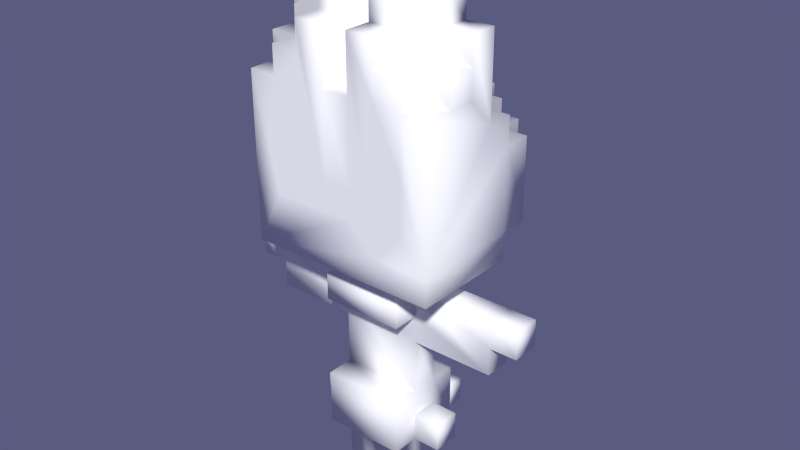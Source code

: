 # Source: bakeneko.blend  (saved by Blender 2.79.0; exported with 4.5.12 LTS)
import bpy
from mathutils import Matrix  # noqa: F401  (used for matrix-valued properties, if any)

bpy.ops.wm.read_factory_settings(use_empty=True)
scene = bpy.context.scene
scene.name = 'Scene'

# ---- collections
col_collection_1 = bpy.data.collections.new('Collection 1'); scene.collection.children.link(col_collection_1)

# ---- materials (node trees are filled in below, after node groups)
mat_palette = bpy.data.materials.new('palette')
mat_palette.alpha_threshold = 0.0
mat_palette.use_transparent_shadow = False
mat_palette.diffuse_color = (1.0, 1.0, 1.0, 1.0)
mat_palette.specular_color = (0.0, 0.0, 0.0)
mat_palette.roughness = 0.5
mat_palette.specular_intensity = 1.0

# ---- material node trees

# ---- world
world_world = bpy.data.worlds.new('World'); scene.world = world_world
world_world.color = (0.1006, 0.104, 0.214)
world_world.use_sun_shadow = False
world_world.sun_shadow_jitter_overblur = 0.0
world_world.cycles.sampling_method = 'NONE'
world_world.cycles.sample_map_resolution = 256

# ---- meshes
me_bakeneko = bpy.data.meshes.new('bakeneko')
me_bakeneko.from_pydata([(-5.5, 8.0, 0.5), (-5.5, 7.0, -0.5), (-4.5, 7.0, -0.5), (-3.5, 10.0, -1.5), (-3.5, 9.0, -1.5), (-3.5, 13.0, -1.5), (-3.5, 15.0, 2.5), (-3.5, 15.0, 1.5), (-3.5, 15.0, 0.5), (-3.5, 16.0, 1.5), (-3.5, 16.0, 0.5), (-2.5, 2.0, -0.5), (-2.5, 2.0, 0.5), (-2.5, 3.0, -0.5), (-2.5, 10.0, -1.5), (-2.5, 9.0, -2.5), (-2.5, 13.0, -3.5), (-2.5, 14.0, -0.5), (-2.5, 15.0, -1.5), (-2.5, 15.0, 2.5), (-1.5, 0.0, -0.5), (-1.5, 2.0, -0.5), (-1.5, 3.0, -0.5), (-1.5, 4.0, 0.5), (-1.5, 4.0, -1.5), (-1.5, 6.0, 0.5), (-1.5, 6.0, -0.5), (-1.5, 8.0, -0.5), (-1.5, 8.0, -1.5), (-1.5, 14.0, -2.5), (-1.5, 13.0, -2.5), (-1.5, 14.0, -1.5), (-1.5, 16.0, 2.5), (-1.5, 17.0, 1.5), (-1.5, 18.0, -0.5), (-0.5, 1.0, -3.5), (-0.5, 2.0, -3.5), (-0.5, 3.0, -1.5), (-0.5, 2.0, -1.5), (-0.5, 8.0, 0.5), (0.5, 15.0, 2.5), (0.5, 17.0, 1.5), (-0.5, 0.0, -0.5), (-0.5, 2.0, -0.5), (-0.5, 19.0, 0.5), (-0.5, 19.0, -0.5), (0.5, 3.0, -1.5), (0.5, 8.0, -0.5), (1.5, 0.0, -0.5), (1.5, 2.0, 0.5), (1.5, 2.0, 1.5), (1.5, 2.0, -1.5), (1.5, 4.0, 1.5), (1.5, 7.0, 1.5), (1.5, 8.0, 1.5), (1.5, 15.0, -2.5), (1.5, 16.0, 1.5), (1.5, 17.0, 0.5), (2.5, 2.0, 0.5), (2.5, 9.0, -1.5), (2.5, 10.0, -1.5), (2.5, 14.0, -0.5), (2.5, 15.0, -0.5), (2.5, 15.0, 2.5), (2.5, 16.0, 1.5), (2.5, 17.0, 1.5), (2.5, 17.0, -0.5), (3.5, 10.0, 2.5), (3.5, 15.0, 0.5), (3.5, 17.0, -0.5), (4.5, 6.0, 0.5), (4.5, 7.0, 0.5), (4.5, 7.0, -0.5), (5.5, 8.0, -0.5), (-2.5, 11.0, 2.5), (-3.5, 9.0, 2.5), (-2.5, 13.0, 2.5), (-1.5, 11.0, 2.5), (-1.5, 13.0, 2.5), (-1.5, 15.0, 2.5), (-0.5, 12.0, 2.5), (-0.5, 17.0, 2.5), (0.5, 11.0, 2.5), (0.5, 12.0, 2.5), (1.5, 10.0, 2.5), (1.5, 11.0, 2.5), (0.5, 17.0, 2.5), (1.5, 13.0, 2.5), (1.5, 15.0, 2.5), (1.5, 17.0, 2.5), (2.5, 11.0, 2.5), (2.5, 13.0, 2.5), (2.5, 16.0, 2.5), (3.5, 9.0, 2.5), (-2.5, 15.0, 1.5), (-2.5, 16.0, 1.5), (-1.5, 16.0, 1.5), (-2.5, 17.0, 1.5), (-1.5, 18.0, 1.5), (-0.5, 18.0, 1.5), (1.5, 17.0, 1.5), (1.5, 18.0, 1.5), (3.5, 15.0, 1.5), (2.5, 15.0, 1.5), (3.5, 16.0, 1.5), (-4.5, 8.0, 0.5), (-2.5, 17.0, 0.5), (-2.5, 3.0, 0.5), (-4.5, 6.0, 0.5), (-2.5, 18.0, 0.5), (-1.5, 18.0, 0.5), (-1.5, 0.0, 0.5), (-0.5, 2.0, 0.5), (-1.5, 19.0, 0.5), (0.5, 9.0, 0.5), (0.5, 19.0, 0.5), (0.5, 18.0, 0.5), (2.5, 3.0, 0.5), (2.5, 16.0, 0.5), (5.5, 7.0, 0.5), (5.5, 8.0, 0.5), (-0.5, 2.0, -2.5), (-0.5, 1.0, -2.5), (-3.5, 17.0, -0.5), (-2.5, 15.0, -0.5), (-2.5, 18.0, -0.5), (-1.5, 19.0, -0.5), (-0.5, 15.0, -0.5), (0.5, 9.0, -0.5), (0.5, 0.0, -0.5), (1.5, 2.0, -0.5), (1.5, 4.0, -0.5), (1.5, 6.0, -0.5), (0.5, 15.0, -0.5), (0.5, 19.0, -0.5), (1.5, 19.0, -0.5), (1.5, 3.0, -0.5), (2.5, 2.0, -0.5), (2.5, 3.0, -0.5), (2.5, 18.0, -0.5), (1.5, 8.0, -0.5), (4.5, 8.0, -0.5), (-2.5, 9.0, -1.5), (-3.5, 14.0, -1.5), (-2.5, 14.0, -1.5), (-1.5, 2.0, -1.5), (1.5, 14.0, -1.5), (2.5, 14.0, -1.5), (2.5, 15.0, -1.5), (3.5, 9.0, -1.5), (2.5, 13.0, -1.5), (-3.5, 10.0, -2.5), (-2.5, 10.0, -2.5), (-2.5, 13.0, -2.5), (-2.5, 14.0, -2.5), (-0.5, 14.0, -2.5), (-0.5, 3.0, -2.5), (0.5, 2.0, -2.5), (0.5, 3.0, -2.5), (1.5, 10.0, -2.5), (1.5, 14.0, -2.5), (2.5, 13.0, -2.5), (2.5, 14.0, -2.5), (-2.5, 10.0, -3.5), (-1.5, 13.0, -3.5), (-0.5, 12.0, -3.5), (-1.5, 14.0, -3.5), (-0.5, 14.0, -3.5), (0.5, 1.0, -3.5), (0.5, 2.0, -3.5), (0.5, 11.0, -3.5), (0.5, 12.0, -3.5), (1.5, 10.0, -3.5), (1.5, 11.0, -3.5), (1.5, 13.0, -3.5), (1.5, 14.0, -3.5), (2.5, 13.0, -3.5), (-0.5, 0.0, 0.5), (1.5, 0.0, 0.5), (0.5, 0.0, 0.5), (0.5, 1.0, -2.5), (-1.5, 2.0, 0.5), (-1.5, 2.0, 1.5), (0.5, 2.0, 0.5), (0.5, 2.0, -0.5), (0.5, 2.0, -1.5), (-4.5, 6.0, -0.5), (1.5, 6.0, 0.5), (4.5, 6.0, -0.5), (-1.5, 6.0, -1.5), (1.5, 6.0, -1.5), (-1.5, 7.0, 0.5), (-1.5, 7.0, 1.5), (1.5, 7.0, 0.5), (-4.5, 7.0, 0.5), (-5.5, 7.0, 0.5), (5.5, 7.0, -0.5), (-0.5, 9.0, 0.5), (-0.5, 9.0, -0.5), (2.5, 9.0, -2.5), (2.5, 10.0, -2.5), (3.5, 10.0, -1.5), (3.5, 10.0, -2.5), (2.5, 10.0, -3.5), (-1.5, 3.0, 0.5), (1.5, 3.0, 0.5), (-1.5, 4.0, 1.5), (1.5, 4.0, 0.5), (-1.5, 4.0, -0.5), (1.5, 4.0, -1.5), (-1.5, 8.0, 1.5), (-1.5, 8.0, 0.5), (0.5, 8.0, 0.5), (1.5, 8.0, 0.5), (-5.5, 8.0, -0.5), (-4.5, 8.0, -0.5), (-0.5, 8.0, -0.5), (4.5, 8.0, 0.5), (1.5, 8.0, -1.5), (-2.5, 13.0, -1.5), (-3.5, 13.0, -2.5), (3.5, 13.0, -1.5), (3.5, 13.0, -2.5), (1.5, 13.0, -2.5), (-3.5, 14.0, -0.5), (3.5, 14.0, -0.5), (3.5, 14.0, -1.5), (3.5, 15.0, 2.5), (-0.5, 15.0, 2.5), (-1.5, 15.0, -1.5), (1.5, 15.0, -1.5), (-1.5, 15.0, -2.5), (-0.5, 15.0, -2.5), (-2.5, 16.0, 2.5), (1.5, 16.0, 2.5), (-2.5, 16.0, 0.5), (3.5, 16.0, 0.5), (-1.5, 17.0, 2.5), (-0.5, 17.0, 1.5), (-1.5, 17.0, 0.5), (2.5, 17.0, 0.5), (-3.5, 17.0, 0.5), (-2.5, 17.0, -0.5), (3.5, 17.0, 0.5), (-0.5, 18.0, 0.5), (0.5, 18.0, 1.5), (1.5, 18.0, 0.5), (2.5, 18.0, 0.5), (1.5, 18.0, -0.5), (1.5, 19.0, 0.5)], [], [(0, 1, 195), (214, 1, 0), (194, 186, 108), (2, 186, 194), (3, 4, 75), (5, 3, 75), (5, 151, 3), (220, 151, 5), (224, 5, 75), (143, 5, 224), (6, 224, 75), (7, 224, 6), (8, 224, 7), (9, 8, 7), (10, 224, 8), (10, 8, 9), (241, 224, 10), (123, 224, 241), (107, 11, 12), (13, 11, 107), (14, 15, 142), (152, 15, 14), (153, 163, 152), (16, 163, 153), (144, 153, 219), (154, 153, 144), (124, 144, 17), (18, 144, 124), (233, 94, 19), (95, 94, 233), (97, 235, 95), (106, 235, 97), (109, 242, 106), (125, 242, 109), (181, 20, 111), (21, 20, 181), (204, 181, 182), (22, 145, 21), (206, 204, 182), (206, 22, 204), (23, 22, 206), (208, 145, 22), (208, 22, 23), (24, 145, 208), (25, 208, 23), (26, 208, 25), (210, 191, 192), (211, 191, 210), (27, 189, 26), (28, 189, 27), (29, 164, 30), (166, 164, 29), (229, 29, 31), (231, 29, 229), (237, 96, 32), (33, 96, 237), (98, 239, 33), (110, 239, 98), (113, 34, 110), (126, 34, 113), (121, 35, 122), (36, 35, 121), (37, 121, 38), (156, 121, 37), (197, 216, 39), (198, 216, 197), (183, 129, 179), (184, 129, 183), (86, 133, 40), (41, 133, 86), (245, 133, 41), (116, 133, 245), (115, 133, 116), (134, 133, 115), (177, 42, 112), (112, 42, 43), (228, 127, 81), (81, 127, 238), (238, 127, 99), (99, 127, 244), (244, 127, 44), (44, 127, 45), (180, 168, 157), (157, 168, 169), (185, 157, 46), (46, 157, 158), (212, 47, 114), (114, 47, 128), (178, 48, 49), (49, 48, 130), (50, 49, 205), (130, 51, 136), (50, 205, 52), (205, 136, 52), (52, 136, 207), (136, 51, 131), (207, 136, 131), (131, 51, 209), (207, 131, 187), (187, 131, 132), (53, 193, 54), (54, 193, 213), (132, 190, 140), (140, 190, 218), (223, 174, 160), (160, 174, 175), (146, 160, 230), (230, 160, 55), (234, 56, 89), (89, 56, 100), (100, 57, 101), (101, 57, 246), (246, 248, 249), (249, 248, 135), (58, 137, 117), (117, 137, 138), (59, 199, 60), (60, 199, 200), (200, 203, 161), (161, 203, 176), (150, 161, 147), (147, 161, 162), (61, 147, 62), (62, 147, 148), (63, 103, 92), (92, 103, 64), (64, 118, 65), (65, 118, 240), (240, 66, 247), (247, 66, 139), (93, 149, 67), (67, 149, 201), (67, 201, 221), (201, 202, 221), (221, 202, 222), (67, 221, 225), (225, 221, 226), (67, 225, 227), (227, 225, 102), (102, 225, 68), (102, 68, 104), (68, 225, 236), (104, 68, 236), (236, 225, 243), (243, 225, 69), (70, 188, 71), (71, 188, 72), (119, 196, 120), (120, 196, 73), (74, 6, 75), (76, 6, 74), (19, 6, 76), (77, 74, 75), (77, 76, 74), (78, 19, 76), (78, 76, 77), (79, 233, 19), (79, 19, 78), (32, 233, 79), (80, 78, 77), (80, 237, 32), (80, 32, 79), (80, 79, 78), (228, 237, 80), (81, 237, 228), (82, 77, 75), (82, 80, 77), (83, 228, 80), (83, 80, 82), (40, 228, 83), (84, 82, 75), (85, 86, 40), (85, 82, 84), (85, 83, 82), (85, 40, 83), (87, 86, 85), (88, 86, 87), (234, 86, 88), (89, 86, 234), (90, 85, 84), (90, 87, 85), (91, 88, 87), (91, 87, 90), (63, 234, 88), (63, 88, 91), (92, 234, 63), (93, 84, 75), (67, 91, 90), (67, 84, 93), (67, 90, 84), (67, 63, 91), (227, 63, 67), (94, 9, 7), (95, 9, 94), (96, 97, 95), (33, 97, 96), (238, 98, 33), (99, 98, 238), (50, 206, 182), (52, 206, 50), (53, 210, 192), (54, 210, 53), (100, 245, 41), (101, 245, 100), (64, 100, 56), (65, 100, 64), (102, 64, 103), (104, 64, 102), (194, 0, 195), (105, 0, 194), (235, 241, 10), (106, 241, 235), (181, 107, 12), (204, 107, 181), (25, 194, 108), (25, 105, 194), (191, 105, 25), (211, 105, 191), (239, 109, 106), (110, 109, 239), (177, 181, 111), (112, 181, 177), (244, 113, 110), (44, 113, 244), (212, 197, 39), (114, 197, 212), (178, 183, 179), (49, 183, 178), (207, 191, 25), (207, 25, 23), (187, 191, 207), (193, 191, 187), (246, 115, 116), (249, 115, 246), (58, 205, 49), (117, 205, 58), (240, 246, 57), (247, 246, 240), (236, 240, 118), (243, 240, 236), (70, 213, 193), (70, 193, 187), (71, 213, 70), (217, 213, 71), (119, 217, 71), (120, 217, 119), (180, 121, 122), (157, 121, 180), (1, 214, 2), (2, 214, 215), (224, 123, 17), (17, 123, 124), (124, 123, 242), (11, 13, 21), (21, 13, 22), (186, 2, 26), (2, 215, 26), (26, 215, 27), (124, 242, 34), (242, 125, 34), (20, 21, 42), (42, 21, 43), (34, 126, 127), (124, 34, 127), (127, 126, 45), (216, 198, 47), (47, 198, 128), (129, 184, 48), (48, 184, 130), (208, 26, 131), (131, 26, 132), (133, 134, 248), (248, 134, 135), (130, 136, 137), (137, 136, 138), (133, 248, 62), (62, 248, 66), (66, 248, 139), (61, 62, 225), (62, 66, 225), (225, 66, 69), (132, 140, 188), (188, 140, 72), (72, 140, 141), (72, 141, 196), (196, 141, 73), (4, 3, 142), (142, 3, 14), (5, 143, 219), (219, 143, 144), (144, 18, 31), (31, 18, 229), (145, 24, 38), (38, 24, 37), (37, 24, 46), (185, 46, 51), (46, 24, 209), (51, 46, 209), (189, 28, 190), (190, 28, 218), (146, 230, 147), (147, 230, 148), (59, 60, 149), (149, 60, 201), (150, 147, 221), (221, 147, 226), (151, 220, 152), (152, 220, 153), (153, 154, 30), (30, 154, 29), (29, 231, 155), (155, 231, 232), (121, 156, 157), (157, 156, 158), (15, 152, 159), (155, 232, 160), (160, 232, 55), (15, 159, 199), (199, 159, 200), (223, 160, 161), (161, 160, 162), (200, 161, 202), (202, 161, 222), (163, 16, 164), (163, 164, 165), (164, 166, 165), (165, 166, 167), (35, 36, 168), (168, 36, 169), (163, 165, 170), (165, 167, 171), (170, 165, 171), (163, 170, 172), (170, 171, 173), (172, 170, 173), (171, 167, 174), (173, 171, 174), (174, 167, 175), (172, 173, 203), (173, 174, 203), (203, 174, 176), (20, 177, 111), (42, 177, 20), (129, 178, 179), (48, 178, 129), (35, 180, 122), (168, 180, 35), (181, 50, 182), (112, 50, 181), (183, 50, 112), (49, 50, 183), (11, 181, 12), (21, 181, 11), (43, 183, 112), (184, 183, 43), (130, 58, 49), (137, 58, 130), (145, 43, 21), (38, 184, 43), (38, 43, 145), (185, 130, 184), (185, 184, 38), (51, 130, 185), (121, 185, 38), (157, 185, 121), (186, 25, 108), (26, 25, 186), (132, 70, 187), (188, 70, 132), (189, 132, 26), (190, 132, 189), (191, 53, 192), (193, 53, 191), (1, 194, 195), (2, 194, 1), (72, 119, 71), (196, 119, 72), (197, 93, 75), (114, 93, 197), (198, 197, 75), (128, 93, 114), (4, 198, 75), (4, 128, 198), (142, 128, 4), (59, 93, 128), (59, 128, 142), (149, 93, 59), (15, 59, 142), (199, 59, 15), (151, 14, 3), (152, 14, 151), (200, 201, 60), (202, 201, 200), (163, 159, 152), (172, 200, 159), (172, 159, 163), (203, 200, 172), (121, 157, 36), (36, 157, 169), (107, 204, 13), (13, 204, 22), (205, 117, 136), (136, 117, 138), (37, 46, 156), (156, 46, 158), (206, 52, 23), (23, 52, 207), (208, 131, 24), (24, 131, 209), (210, 54, 211), (211, 54, 39), (39, 54, 212), (212, 54, 213), (0, 105, 214), (105, 211, 215), (214, 105, 215), (211, 39, 215), (215, 39, 27), (27, 39, 216), (212, 213, 47), (213, 217, 47), (47, 217, 140), (217, 120, 141), (140, 217, 141), (141, 120, 73), (47, 140, 28), (27, 216, 28), (216, 47, 28), (28, 140, 218), (5, 219, 220), (220, 219, 153), (150, 221, 161), (161, 221, 222), (153, 30, 16), (16, 30, 164), (223, 161, 174), (174, 161, 176), (224, 17, 143), (143, 17, 144), (61, 225, 147), (147, 225, 226), (144, 31, 154), (154, 31, 29), (146, 147, 160), (160, 147, 162), (29, 155, 166), (155, 160, 167), (166, 155, 167), (167, 160, 175), (6, 19, 7), (7, 19, 94), (63, 227, 103), (103, 227, 102), (228, 40, 127), (127, 40, 133), (124, 127, 18), (18, 127, 229), (133, 62, 230), (127, 133, 230), (230, 62, 148), (229, 127, 231), (127, 230, 232), (231, 127, 232), (232, 230, 55), (233, 32, 95), (95, 32, 96), (234, 92, 56), (56, 92, 64), (9, 95, 10), (10, 95, 235), (64, 104, 118), (118, 104, 236), (237, 81, 33), (33, 81, 238), (86, 89, 41), (41, 89, 100), (97, 33, 106), (106, 33, 239), (100, 65, 57), (57, 65, 240), (241, 106, 123), (123, 106, 242), (240, 243, 66), (66, 243, 69), (98, 99, 110), (110, 99, 244), (245, 101, 116), (116, 101, 246), (109, 110, 125), (125, 110, 34), (246, 247, 248), (248, 247, 139), (113, 44, 126), (126, 44, 45), (115, 249, 134), (134, 249, 135)])
me_bakeneko.polygons.foreach_set('use_smooth', [True] * 496)
_uv = me_bakeneko.uv_layers.new(name='UVMap')
_uv.uv.foreach_set('vector', [0.06055, 0.5, 0.06055, 0.5, 0.06055, 0.5, 0.06055, 0.5, 0.06055, 0.5, 0.06055, 0.5, 0.3535, 0.5, 0.3535, 0.5, 0.3535, 0.5, 0.3535, 0.5, 0.3535, 0.5, 0.3535, 0.5, 0.01367, 0.5, 0.01367, 0.5, 0.01367, 0.5, 0.01367, 0.5, 0.01367, 0.5, 0.01367, 0.5, 0.01367, 0.5, 0.01367, 0.5, 0.01367, 0.5, 0.01367, 0.5, 0.01367, 0.5, 0.01367, 0.5, 0.01367, 0.5, 0.01367, 0.5, 0.01367, 0.5, 0.01367, 0.5, 0.01367, 0.5, 0.01367, 0.5, 0.01367, 0.5, 0.01367, 0.5, 0.01367, 0.5, 0.01367, 0.5, 0.01367, 0.5, 0.01367, 0.5, 0.01367, 0.5, 0.01367, 0.5, 0.01367, 0.5, 0.02539, 0.5, 0.02539, 0.5, 0.02539, 0.5, 0.01367, 0.5, 0.01367, 0.5, 0.01367, 0.5, 0.02539, 0.5, 0.02539, 0.5, 0.02539, 0.5, 0.01367, 0.5, 0.01367, 0.5, 0.01367, 0.5, 0.01367, 0.5, 0.01367, 0.5, 0.01367, 0.5, 0.3535, 0.5, 0.3535, 0.5, 0.3535, 0.5, 0.3535, 0.5, 0.3535, 0.5, 0.3535, 0.5, 0.01367, 0.5, 0.01367, 0.5, 0.01367, 0.5, 0.01367, 0.5, 0.01367, 0.5, 0.01367, 0.5, 0.01367, 0.5, 0.01367, 0.5, 0.01367, 0.5, 0.01367, 0.5, 0.01367, 0.5, 0.01367, 0.5, 0.01367, 0.5, 0.01367, 0.5, 0.01367, 0.5, 0.01367, 0.5, 0.01367, 0.5, 0.01367, 0.5, 0.01367, 0.5, 0.01367, 0.5, 0.01367, 0.5, 0.01367, 0.5, 0.01367, 0.5, 0.01367, 0.5, 0.02539, 0.5, 0.02539, 0.5, 0.02539, 0.5, 0.02539, 0.5, 0.02539, 0.5, 0.02539, 0.5, 0.02539, 0.5, 0.02539, 0.5, 0.02539, 0.5, 0.02539, 0.5, 0.02539, 0.5, 0.02539, 0.5, 0.01367, 0.5, 0.01367, 0.5, 0.01367, 0.5, 0.01367, 0.5, 0.01367, 0.5, 0.01367, 0.5, 0.01367, 0.5, 0.01367, 0.5, 0.01367, 0.5, 0.01367, 0.5, 0.01367, 0.5, 0.01367, 0.5, 0.3535, 0.5, 0.3535, 0.5, 0.3535, 0.5, 0.3535, 0.5, 0.3535, 0.5, 0.3535, 0.5, 0.3535, 0.5, 0.3535, 0.5, 0.3535, 0.5, 0.3535, 0.5, 0.3535, 0.5, 0.3535, 0.5, 0.3535, 0.5, 0.3535, 0.5, 0.3535, 0.5, 0.3535, 0.5, 0.3535, 0.5, 0.3535, 0.5, 0.3535, 0.5, 0.3535, 0.5, 0.3535, 0.5, 0.3535, 0.5, 0.3535, 0.5, 0.3535, 0.5, 0.3535, 0.5, 0.3535, 0.5, 0.3535, 0.5, 0.3535, 0.5, 0.3535, 0.5, 0.3535, 0.5, 0.3535, 0.5, 0.3535, 0.5, 0.3535, 0.5, 0.3535, 0.5, 0.3535, 0.5, 0.3535, 0.5, 0.3535, 0.5, 0.3535, 0.5, 0.3535, 0.5, 0.3535, 0.5, 0.3535, 0.5, 0.3535, 0.5, 0.01367, 0.5, 0.01367, 0.5, 0.01367, 0.5, 0.01367, 0.5, 0.01367, 0.5, 0.01367, 0.5, 0.01367, 0.5, 0.01367, 0.5, 0.01367, 0.5, 0.01367, 0.5, 0.01367, 0.5, 0.01367, 0.5, 0.01367, 0.5, 0.01367, 0.5, 0.01367, 0.5, 0.01367, 0.5, 0.01367, 0.5, 0.01367, 0.5, 0.01367, 0.5, 0.01367, 0.5, 0.01367, 0.5, 0.01367, 0.5, 0.01367, 0.5, 0.01367, 0.5, 0.01367, 0.5, 0.01367, 0.5, 0.01367, 0.5, 0.01367, 0.5, 0.01367, 0.5, 0.01367, 0.5, 0.0918, 0.5, 0.0918, 0.5, 0.0918, 0.5, 0.0918, 0.5, 0.0918, 0.5, 0.0918, 0.5, 0.0918, 0.5, 0.0918, 0.5, 0.0918, 0.5, 0.0918, 0.5, 0.0918, 0.5, 0.0918, 0.5, 0.01367, 0.5, 0.01367, 0.5, 0.01367, 0.5, 0.01367, 0.5, 0.01367, 0.5, 0.01367, 0.5, 0.01367, 0.5, 0.01367, 0.5, 0.01367, 0.5, 0.01367, 0.5, 0.01367, 0.5, 0.01367, 0.5, 0.06055, 0.5, 0.06055, 0.5, 0.06055, 0.5, 0.06055, 0.5, 0.06055, 0.5, 0.06055, 0.5, 0.06055, 0.5, 0.06055, 0.5, 0.06055, 0.5, 0.06055, 0.5, 0.06055, 0.5, 0.06055, 0.5, 0.06055, 0.5, 0.06055, 0.5, 0.06055, 0.5, 0.06055, 0.5, 0.06055, 0.5, 0.06055, 0.5, 0.01367, 0.5, 0.01367, 0.5, 0.01367, 0.5, 0.01367, 0.5, 0.01367, 0.5, 0.01367, 0.5, 0.01367, 0.5, 0.01367, 0.5, 0.01367, 0.5, 0.01367, 0.5, 0.01367, 0.5, 0.01367, 0.5, 0.01367, 0.5, 0.01367, 0.5, 0.01367, 0.5, 0.01367, 0.5, 0.01367, 0.5, 0.01367, 0.5, 0.01367, 0.5, 0.01367, 0.5, 0.01367, 0.5, 0.01367, 0.5, 0.01367, 0.5, 0.01367, 0.5, 0.0918, 0.5, 0.0918, 0.5, 0.0918, 0.5, 0.0918, 0.5, 0.0918, 0.5, 0.0918, 0.5, 0.0918, 0.5, 0.0918, 0.5, 0.0918, 0.5, 0.0918, 0.5, 0.0918, 0.5, 0.0918, 0.5, 0.01367, 0.5, 0.01367, 0.5, 0.01367, 0.5, 0.01367, 0.5, 0.01367, 0.5, 0.01367, 0.5, 0.01367, 0.5, 0.01367, 0.5, 0.01367, 0.5, 0.01367, 0.5, 0.01367, 0.5, 0.01367, 0.5, 0.3535, 0.5, 0.3535, 0.5, 0.3535, 0.5, 0.3535, 0.5, 0.3535, 0.5, 0.3535, 0.5, 0.3535, 0.5, 0.3535, 0.5, 0.3535, 0.5, 0.3535, 0.5, 0.3535, 0.5, 0.3535, 0.5, 0.3535, 0.5, 0.3535, 0.5, 0.3535, 0.5, 0.3535, 0.5, 0.3535, 0.5, 0.3535, 0.5, 0.3535, 0.5, 0.3535, 0.5, 0.3535, 0.5, 0.3535, 0.5, 0.3535, 0.5, 0.3535, 0.5, 0.3535, 0.5, 0.3535, 0.5, 0.3535, 0.5, 0.3535, 0.5, 0.3535, 0.5, 0.3535, 0.5, 0.3535, 0.5, 0.3535, 0.5, 0.3535, 0.5, 0.3535, 0.5, 0.3535, 0.5, 0.3535, 0.5, 0.3535, 0.5, 0.3535, 0.5, 0.3535, 0.5, 0.3535, 0.5, 0.3535, 0.5, 0.3535, 0.5, 0.06055, 0.5, 0.06055, 0.5, 0.06055, 0.5, 0.06055, 0.5, 0.06055, 0.5, 0.06055, 0.5, 0.06055, 0.5, 0.06055, 0.5, 0.06055, 0.5, 0.06055, 0.5, 0.06055, 0.5, 0.06055, 0.5, 0.06055, 0.5, 0.06055, 0.5, 0.06055, 0.5, 0.06055, 0.5, 0.06055, 0.5, 0.06055, 0.5, 0.06055, 0.5, 0.06055, 0.5, 0.06055, 0.5, 0.06055, 0.5, 0.06055, 0.5, 0.06055, 0.5, 0.06055, 0.5, 0.06055, 0.5, 0.06055, 0.5, 0.06055, 0.5, 0.06055, 0.5, 0.06055, 0.5, 0.3535, 0.5, 0.3535, 0.5, 0.3535, 0.5, 0.3535, 0.5, 0.3535, 0.5, 0.3535, 0.5, 0.01367, 0.5, 0.01367, 0.5, 0.01367, 0.5, 0.01367, 0.5, 0.01367, 0.5, 0.01367, 0.5, 0.06055, 0.5, 0.06055, 0.5, 0.06055, 0.5, 0.06055, 0.5, 0.06055, 0.5, 0.06055, 0.5, 0.06055, 0.5, 0.06055, 0.5, 0.06055, 0.5, 0.06055, 0.5, 0.06055, 0.5, 0.06055, 0.5, 0.06055, 0.5, 0.06055, 0.5, 0.06055, 0.5, 0.06055, 0.5, 0.06055, 0.5, 0.06055, 0.5, 0.02539, 0.5, 0.02539, 0.5, 0.02539, 0.5, 0.02539, 0.5, 0.02539, 0.5, 0.02539, 0.5, 0.02539, 0.5, 0.02539, 0.5, 0.02539, 0.5, 0.02539, 0.5, 0.02539, 0.5, 0.02539, 0.5, 0.06055, 0.5, 0.06055, 0.5, 0.06055, 0.5, 0.06055, 0.5, 0.06055, 0.5, 0.06055, 0.5, 0.01367, 0.5, 0.01367, 0.5, 0.01367, 0.5, 0.01367, 0.5, 0.01367, 0.5, 0.01367, 0.5, 0.06055, 0.5, 0.06055, 0.5, 0.06055, 0.5, 0.06055, 0.5, 0.06055, 0.5, 0.06055, 0.5, 0.06055, 0.5, 0.06055, 0.5, 0.06055, 0.5, 0.06055, 0.5, 0.06055, 0.5, 0.06055, 0.5, 0.06055, 0.5, 0.06055, 0.5, 0.06055, 0.5, 0.06055, 0.5, 0.06055, 0.5, 0.06055, 0.5, 0.06055, 0.5, 0.06055, 0.5, 0.06055, 0.5, 0.06055, 0.5, 0.06055, 0.5, 0.06055, 0.5, 0.02539, 0.5, 0.02539, 0.5, 0.02539, 0.5, 0.06055, 0.5, 0.06055, 0.5, 0.06055, 0.5, 0.02539, 0.5, 0.02539, 0.5, 0.02539, 0.5, 0.06055, 0.5, 0.06055, 0.5, 0.06055, 0.5, 0.06055, 0.5, 0.06055, 0.5, 0.06055, 0.5, 0.3535, 0.5, 0.3535, 0.5, 0.3535, 0.5, 0.3535, 0.5, 0.3535, 0.5, 0.3535, 0.5, 0.06055, 0.5, 0.06055, 0.5, 0.06055, 0.5, 0.06055, 0.5, 0.06055, 0.5, 0.06055, 0.5, 0.01367, 0.5, 0.01367, 0.5, 0.01367, 0.5, 0.01367, 0.5, 0.01367, 0.5, 0.01367, 0.5, 0.01367, 0.5, 0.01367, 0.5, 0.01367, 0.5, 0.01367, 0.5, 0.01367, 0.5, 0.01367, 0.5, 0.9941, 0.5, 0.9941, 0.5, 0.9941, 0.5, 0.01367, 0.5, 0.01367, 0.5, 0.01367, 0.5, 0.9941, 0.5, 0.9941, 0.5, 0.9941, 0.5, 0.02539, 0.5, 0.02539, 0.5, 0.02539, 0.5, 0.01367, 0.5, 0.01367, 0.5, 0.01367, 0.5, 0.02539, 0.5, 0.02539, 0.5, 0.02539, 0.5, 0.01367, 0.5, 0.01367, 0.5, 0.01367, 0.5, 0.01367, 0.5, 0.01367, 0.5, 0.01367, 0.5, 0.01367, 0.5, 0.01367, 0.5, 0.01367, 0.5, 0.01367, 0.5, 0.01367, 0.5, 0.01367, 0.5, 0.01367, 0.5, 0.01367, 0.5, 0.01367, 0.5, 0.01367, 0.5, 0.01367, 0.5, 0.01367, 0.5, 0.01367, 0.5, 0.01367, 0.5, 0.01367, 0.5, 0.01367, 0.5, 0.01367, 0.5, 0.01367, 0.5, 0.06055, 0.5, 0.06055, 0.5, 0.06055, 0.5, 0.01367, 0.5, 0.01367, 0.5, 0.01367, 0.5, 0.06055, 0.5, 0.06055, 0.5, 0.06055, 0.5, 0.01367, 0.5, 0.01367, 0.5, 0.01367, 0.5, 0.06055, 0.5, 0.06055, 0.5, 0.06055, 0.5, 0.01367, 0.5, 0.01367, 0.5, 0.01367, 0.5, 0.06055, 0.5, 0.06055, 0.5, 0.06055, 0.5, 0.06055, 0.5, 0.06055, 0.5, 0.06055, 0.5, 0.06055, 0.5, 0.06055, 0.5, 0.06055, 0.5, 0.06055, 0.5, 0.06055, 0.5, 0.06055, 0.5, 0.06055, 0.5, 0.06055, 0.5, 0.06055, 0.5, 0.06055, 0.5, 0.06055, 0.5, 0.06055, 0.5, 0.06055, 0.5, 0.06055, 0.5, 0.06055, 0.5, 0.9941, 0.5, 0.9941, 0.5, 0.9941, 0.5, 0.06055, 0.5, 0.06055, 0.5, 0.06055, 0.5, 0.9941, 0.5, 0.9941, 0.5, 0.9941, 0.5, 0.02539, 0.5, 0.02539, 0.5, 0.02539, 0.5, 0.06055, 0.5, 0.06055, 0.5, 0.06055, 0.5, 0.02539, 0.5, 0.02539, 0.5, 0.02539, 0.5, 0.01367, 0.5, 0.01367, 0.5, 0.01367, 0.5, 0.06055, 0.5, 0.06055, 0.5, 0.06055, 0.5, 0.01367, 0.5, 0.01367, 0.5, 0.01367, 0.5, 0.06055, 0.5, 0.06055, 0.5, 0.06055, 0.5, 0.06055, 0.5, 0.06055, 0.5, 0.06055, 0.5, 0.06055, 0.5, 0.06055, 0.5, 0.06055, 0.5, 0.02539, 0.5, 0.02539, 0.5, 0.02539, 0.5, 0.02539, 0.5, 0.02539, 0.5, 0.02539, 0.5, 0.02539, 0.5, 0.02539, 0.5, 0.02539, 0.5, 0.02539, 0.5, 0.02539, 0.5, 0.02539, 0.5, 0.01367, 0.5, 0.01367, 0.5, 0.01367, 0.5, 0.01367, 0.5, 0.01367, 0.5, 0.01367, 0.5, 0.3535, 0.5, 0.3535, 0.5, 0.3535, 0.5, 0.3535, 0.5, 0.3535, 0.5, 0.3535, 0.5, 0.3535, 0.5, 0.3535, 0.5, 0.3535, 0.5, 0.3535, 0.5, 0.3535, 0.5, 0.3535, 0.5, 0.06055, 0.5, 0.06055, 0.5, 0.06055, 0.5, 0.06055, 0.5, 0.06055, 0.5, 0.06055, 0.5, 0.02539, 0.5, 0.02539, 0.5, 0.02539, 0.5, 0.02539, 0.5, 0.02539, 0.5, 0.02539, 0.5, 0.02539, 0.5, 0.02539, 0.5, 0.02539, 0.5, 0.02539, 0.5, 0.02539, 0.5, 0.02539, 0.5, 0.06055, 0.5, 0.06055, 0.5, 0.06055, 0.5, 0.06055, 0.5, 0.06055, 0.5, 0.06055, 0.5, 0.01367, 0.5, 0.01367, 0.5, 0.01367, 0.5, 0.01367, 0.5, 0.01367, 0.5, 0.01367, 0.5, 0.3535, 0.5, 0.3535, 0.5, 0.3535, 0.5, 0.3535, 0.5, 0.3535, 0.5, 0.3535, 0.5, 0.3535, 0.5, 0.3535, 0.5, 0.3535, 0.5, 0.3535, 0.5, 0.3535, 0.5, 0.3535, 0.5, 0.3535, 0.5, 0.3535, 0.5, 0.3535, 0.5, 0.3535, 0.5, 0.3535, 0.5, 0.3535, 0.5, 0.01367, 0.5, 0.01367, 0.5, 0.01367, 0.5, 0.01367, 0.5, 0.01367, 0.5, 0.01367, 0.5, 0.01367, 0.5, 0.01367, 0.5, 0.01367, 0.5, 0.01367, 0.5, 0.01367, 0.5, 0.01367, 0.5, 0.01367, 0.5, 0.01367, 0.5, 0.01367, 0.5, 0.01367, 0.5, 0.01367, 0.5, 0.01367, 0.5, 0.01367, 0.5, 0.01367, 0.5, 0.01367, 0.5, 0.01367, 0.5, 0.01367, 0.5, 0.01367, 0.5, 0.01367, 0.5, 0.01367, 0.5, 0.01367, 0.5, 0.01367, 0.5, 0.01367, 0.5, 0.01367, 0.5, 0.3535, 0.5, 0.3535, 0.5, 0.3535, 0.5, 0.3535, 0.5, 0.3535, 0.5, 0.3535, 0.5, 0.3535, 0.5, 0.3535, 0.5, 0.3535, 0.5, 0.3535, 0.5, 0.3535, 0.5, 0.3535, 0.5, 0.06055, 0.5, 0.06055, 0.5, 0.06055, 0.5, 0.06055, 0.5, 0.06055, 0.5, 0.06055, 0.5, 0.3535, 0.5, 0.3535, 0.5, 0.3535, 0.5, 0.3535, 0.5, 0.3535, 0.5, 0.3535, 0.5, 0.06055, 0.5, 0.06055, 0.5, 0.06055, 0.5, 0.06055, 0.5, 0.06055, 0.5, 0.06055, 0.5, 0.06055, 0.5, 0.06055, 0.5, 0.06055, 0.5, 0.06055, 0.5, 0.06055, 0.5, 0.06055, 0.5, 0.3535, 0.5, 0.3535, 0.5, 0.3535, 0.5, 0.3535, 0.5, 0.3535, 0.5, 0.3535, 0.5, 0.3535, 0.5, 0.3535, 0.5, 0.3535, 0.5, 0.3535, 0.5, 0.3535, 0.5, 0.3535, 0.5, 0.06055, 0.5, 0.06055, 0.5, 0.06055, 0.5, 0.06055, 0.5, 0.06055, 0.5, 0.06055, 0.5, 0.0918, 0.5, 0.0918, 0.5, 0.0918, 0.5, 0.0918, 0.5, 0.0918, 0.5, 0.0918, 0.5, 0.06055, 0.5, 0.06055, 0.5, 0.06055, 0.5, 0.06055, 0.5, 0.06055, 0.5, 0.06055, 0.5, 0.01367, 0.5, 0.01367, 0.5, 0.01367, 0.5, 0.01367, 0.5, 0.01367, 0.5, 0.01367, 0.5, 0.01367, 0.5, 0.01367, 0.5, 0.01367, 0.5, 0.3535, 0.5, 0.3535, 0.5, 0.3535, 0.5, 0.3535, 0.5, 0.3535, 0.5, 0.3535, 0.5, 0.3535, 0.5, 0.3535, 0.5, 0.3535, 0.5, 0.3535, 0.5, 0.3535, 0.5, 0.3535, 0.5, 0.3535, 0.5, 0.3535, 0.5, 0.3535, 0.5, 0.01367, 0.5, 0.01367, 0.5, 0.01367, 0.5, 0.01367, 0.5, 0.01367, 0.5, 0.01367, 0.5, 0.01367, 0.5, 0.01367, 0.5, 0.01367, 0.5, 0.01367, 0.5, 0.01367, 0.5, 0.01367, 0.5, 0.01367, 0.5, 0.01367, 0.5, 0.01367, 0.5, 0.01367, 0.5, 0.01367, 0.5, 0.01367, 0.5, 0.01367, 0.5, 0.01367, 0.5, 0.01367, 0.5, 0.01367, 0.5, 0.01367, 0.5, 0.01367, 0.5, 0.01367, 0.5, 0.01367, 0.5, 0.01367, 0.5, 0.01367, 0.5, 0.01367, 0.5, 0.01367, 0.5, 0.01367, 0.5, 0.01367, 0.5, 0.01367, 0.5, 0.3535, 0.5, 0.3535, 0.5, 0.3535, 0.5, 0.3535, 0.5, 0.3535, 0.5, 0.3535, 0.5, 0.06055, 0.5, 0.06055, 0.5, 0.06055, 0.5, 0.06055, 0.5, 0.06055, 0.5, 0.06055, 0.5, 0.3535, 0.5, 0.3535, 0.5, 0.3535, 0.5, 0.3535, 0.5, 0.3535, 0.5, 0.3535, 0.5, 0.06055, 0.5, 0.06055, 0.5, 0.06055, 0.5, 0.06055, 0.5, 0.06055, 0.5, 0.06055, 0.5, 0.06055, 0.5, 0.06055, 0.5, 0.06055, 0.5, 0.06055, 0.5, 0.06055, 0.5, 0.06055, 0.5, 0.06055, 0.5, 0.06055, 0.5, 0.06055, 0.5, 0.06055, 0.5, 0.06055, 0.5, 0.06055, 0.5, 0.3535, 0.5, 0.3535, 0.5, 0.3535, 0.5, 0.3535, 0.5, 0.3535, 0.5, 0.3535, 0.5, 0.3535, 0.5, 0.3535, 0.5, 0.3535, 0.5, 0.06055, 0.5, 0.06055, 0.5, 0.06055, 0.5, 0.06055, 0.5, 0.06055, 0.5, 0.06055, 0.5, 0.01367, 0.5, 0.01367, 0.5, 0.01367, 0.5, 0.01367, 0.5, 0.01367, 0.5, 0.01367, 0.5, 0.01367, 0.5, 0.01367, 0.5, 0.01367, 0.5, 0.01367, 0.5, 0.01367, 0.5, 0.01367, 0.5, 0.01367, 0.5, 0.01367, 0.5, 0.01367, 0.5, 0.01367, 0.5, 0.01367, 0.5, 0.01367, 0.5, 0.3535, 0.5, 0.3535, 0.5, 0.3535, 0.5, 0.3535, 0.5, 0.3535, 0.5, 0.3535, 0.5, 0.3535, 0.5, 0.3535, 0.5, 0.3535, 0.5, 0.3535, 0.5, 0.3535, 0.5, 0.3535, 0.5, 0.3535, 0.5, 0.3535, 0.5, 0.3535, 0.5, 0.3535, 0.5, 0.3535, 0.5, 0.3535, 0.5, 0.3535, 0.5, 0.3535, 0.5, 0.3535, 0.5, 0.3535, 0.5, 0.3535, 0.5, 0.3535, 0.5, 0.06055, 0.5, 0.06055, 0.5, 0.06055, 0.5, 0.06055, 0.5, 0.06055, 0.5, 0.06055, 0.5, 0.01367, 0.5, 0.01367, 0.5, 0.01367, 0.5, 0.01367, 0.5, 0.01367, 0.5, 0.01367, 0.5, 0.06055, 0.5, 0.06055, 0.5, 0.06055, 0.5, 0.06055, 0.5, 0.06055, 0.5, 0.06055, 0.5, 0.01367, 0.5, 0.01367, 0.5, 0.01367, 0.5, 0.01367, 0.5, 0.01367, 0.5, 0.01367, 0.5, 0.01367, 0.5, 0.01367, 0.5, 0.01367, 0.5, 0.01367, 0.5, 0.01367, 0.5, 0.01367, 0.5, 0.01367, 0.5, 0.01367, 0.5, 0.01367, 0.5, 0.01367, 0.5, 0.01367, 0.5, 0.01367, 0.5, 0.0918, 0.5, 0.0918, 0.5, 0.0918, 0.5, 0.0918, 0.5, 0.0918, 0.5, 0.0918, 0.5, 0.01367, 0.5, 0.01367, 0.5, 0.01367, 0.5, 0.06055, 0.5, 0.06055, 0.5, 0.06055, 0.5, 0.06055, 0.5, 0.06055, 0.5, 0.06055, 0.5, 0.01367, 0.5, 0.01367, 0.5, 0.01367, 0.5, 0.01367, 0.5, 0.01367, 0.5, 0.01367, 0.5, 0.06055, 0.5, 0.06055, 0.5, 0.06055, 0.5, 0.06055, 0.5, 0.06055, 0.5, 0.06055, 0.5, 0.06055, 0.5, 0.06055, 0.5, 0.06055, 0.5, 0.06055, 0.5, 0.06055, 0.5, 0.06055, 0.5, 0.01367, 0.5, 0.01367, 0.5, 0.01367, 0.5, 0.01367, 0.5, 0.01367, 0.5, 0.01367, 0.5, 0.01367, 0.5, 0.01367, 0.5, 0.01367, 0.5, 0.01367, 0.5, 0.01367, 0.5, 0.01367, 0.5, 0.0918, 0.5, 0.0918, 0.5, 0.0918, 0.5, 0.0918, 0.5, 0.0918, 0.5, 0.0918, 0.5, 0.01367, 0.5, 0.01367, 0.5, 0.01367, 0.5, 0.06055, 0.5, 0.06055, 0.5, 0.06055, 0.5, 0.01367, 0.5, 0.01367, 0.5, 0.01367, 0.5, 0.01367, 0.5, 0.01367, 0.5, 0.01367, 0.5, 0.06055, 0.5, 0.06055, 0.5, 0.06055, 0.5, 0.01367, 0.5, 0.01367, 0.5, 0.01367, 0.5, 0.06055, 0.5, 0.06055, 0.5, 0.06055, 0.5, 0.06055, 0.5, 0.06055, 0.5, 0.06055, 0.5, 0.06055, 0.5, 0.06055, 0.5, 0.06055, 0.5, 0.06055, 0.5, 0.06055, 0.5, 0.06055, 0.5, 0.06055, 0.5, 0.06055, 0.5, 0.06055, 0.5, 0.06055, 0.5, 0.06055, 0.5, 0.06055, 0.5, 0.01367, 0.5, 0.01367, 0.5, 0.01367, 0.5, 0.01367, 0.5, 0.01367, 0.5, 0.01367, 0.5, 0.01367, 0.5, 0.01367, 0.5, 0.01367, 0.5, 0.01367, 0.5, 0.01367, 0.5, 0.01367, 0.5, 0.0918, 0.5, 0.0918, 0.5, 0.0918, 0.5, 0.0918, 0.5, 0.0918, 0.5, 0.0918, 0.5, 0.3535, 0.5, 0.3535, 0.5, 0.3535, 0.5, 0.3535, 0.5, 0.3535, 0.5, 0.3535, 0.5, 0.3535, 0.5, 0.3535, 0.5, 0.3535, 0.5, 0.3535, 0.5, 0.3535, 0.5, 0.3535, 0.5, 0.3535, 0.5, 0.3535, 0.5, 0.3535, 0.5, 0.3535, 0.5, 0.3535, 0.5, 0.3535, 0.5, 0.3535, 0.5, 0.3535, 0.5, 0.3535, 0.5, 0.3535, 0.5, 0.3535, 0.5, 0.3535, 0.5, 0.3535, 0.5, 0.3535, 0.5, 0.3535, 0.5, 0.3535, 0.5, 0.3535, 0.5, 0.3535, 0.5, 0.3535, 0.5, 0.3535, 0.5, 0.3535, 0.5, 0.0918, 0.5, 0.0918, 0.5, 0.0918, 0.5, 0.3535, 0.5, 0.3535, 0.5, 0.3535, 0.5, 0.3535, 0.5, 0.3535, 0.5, 0.3535, 0.5, 0.0918, 0.5, 0.0918, 0.5, 0.0918, 0.5, 0.3535, 0.5, 0.3535, 0.5, 0.3535, 0.5, 0.0918, 0.5, 0.0918, 0.5, 0.0918, 0.5, 0.0918, 0.5, 0.0918, 0.5, 0.0918, 0.5, 0.3535, 0.5, 0.3535, 0.5, 0.3535, 0.5, 0.3535, 0.5, 0.3535, 0.5, 0.3535, 0.5, 0.3535, 0.5, 0.3535, 0.5, 0.3535, 0.5, 0.3535, 0.5, 0.3535, 0.5, 0.3535, 0.5, 0.3535, 0.5, 0.3535, 0.5, 0.3535, 0.5, 0.3535, 0.5, 0.3535, 0.5, 0.3535, 0.5, 0.3535, 0.5, 0.3535, 0.5, 0.3535, 0.5, 0.3535, 0.5, 0.3535, 0.5, 0.3535, 0.5, 0.06055, 0.5, 0.06055, 0.5, 0.06055, 0.5, 0.06055, 0.5, 0.06055, 0.5, 0.06055, 0.5, 0.06055, 0.5, 0.06055, 0.5, 0.06055, 0.5, 0.06055, 0.5, 0.06055, 0.5, 0.06055, 0.5, 0.01367, 0.5, 0.01367, 0.5, 0.01367, 0.5, 0.01367, 0.5, 0.01367, 0.5, 0.01367, 0.5, 0.01367, 0.5, 0.01367, 0.5, 0.01367, 0.5, 0.01367, 0.5, 0.01367, 0.5, 0.01367, 0.5, 0.01367, 0.5, 0.01367, 0.5, 0.01367, 0.5, 0.01367, 0.5, 0.01367, 0.5, 0.01367, 0.5, 0.01367, 0.5, 0.01367, 0.5, 0.01367, 0.5, 0.01367, 0.5, 0.01367, 0.5, 0.01367, 0.5, 0.01367, 0.5, 0.01367, 0.5, 0.01367, 0.5, 0.01367, 0.5, 0.01367, 0.5, 0.01367, 0.5, 0.01367, 0.5, 0.01367, 0.5, 0.01367, 0.5, 0.01367, 0.5, 0.01367, 0.5, 0.01367, 0.5, 0.01367, 0.5, 0.01367, 0.5, 0.01367, 0.5, 0.01367, 0.5, 0.01367, 0.5, 0.01367, 0.5, 0.06055, 0.5, 0.06055, 0.5, 0.06055, 0.5, 0.06055, 0.5, 0.06055, 0.5, 0.06055, 0.5, 0.01367, 0.5, 0.01367, 0.5, 0.01367, 0.5, 0.06055, 0.5, 0.06055, 0.5, 0.06055, 0.5, 0.01367, 0.5, 0.01367, 0.5, 0.01367, 0.5, 0.06055, 0.5, 0.06055, 0.5, 0.06055, 0.5, 0.0918, 0.5, 0.0918, 0.5, 0.0918, 0.5, 0.0918, 0.5, 0.0918, 0.5, 0.0918, 0.5, 0.3535, 0.5, 0.3535, 0.5, 0.3535, 0.5, 0.3535, 0.5, 0.3535, 0.5, 0.3535, 0.5, 0.3535, 0.5, 0.3535, 0.5, 0.3535, 0.5, 0.3535, 0.5, 0.3535, 0.5, 0.3535, 0.5, 0.0918, 0.5, 0.0918, 0.5, 0.0918, 0.5, 0.0918, 0.5, 0.0918, 0.5, 0.0918, 0.5, 0.3535, 0.5, 0.3535, 0.5, 0.3535, 0.5, 0.3535, 0.5, 0.3535, 0.5, 0.3535, 0.5, 0.3535, 0.5, 0.3535, 0.5, 0.3535, 0.5, 0.3535, 0.5, 0.3535, 0.5, 0.3535, 0.5, 0.3535, 0.5, 0.3535, 0.5, 0.3535, 0.5, 0.3535, 0.5, 0.3535, 0.5, 0.3535, 0.5, 0.3535, 0.5, 0.3535, 0.5, 0.3535, 0.5, 0.3535, 0.5, 0.3535, 0.5, 0.3535, 0.5, 0.06055, 0.5, 0.06055, 0.5, 0.06055, 0.5, 0.3535, 0.5, 0.3535, 0.5, 0.3535, 0.5, 0.06055, 0.5, 0.06055, 0.5, 0.06055, 0.5, 0.3535, 0.5, 0.3535, 0.5, 0.3535, 0.5, 0.3535, 0.5, 0.3535, 0.5, 0.3535, 0.5, 0.3535, 0.5, 0.3535, 0.5, 0.3535, 0.5, 0.3535, 0.5, 0.3535, 0.5, 0.3535, 0.5, 0.3535, 0.5, 0.3535, 0.5, 0.3535, 0.5, 0.3535, 0.5, 0.3535, 0.5, 0.3535, 0.5, 0.06055, 0.5, 0.06055, 0.5, 0.06055, 0.5, 0.3535, 0.5, 0.3535, 0.5, 0.3535, 0.5, 0.06055, 0.5, 0.06055, 0.5, 0.06055, 0.5, 0.3535, 0.5, 0.3535, 0.5, 0.3535, 0.5, 0.3535, 0.5, 0.3535, 0.5, 0.3535, 0.5, 0.3535, 0.5, 0.3535, 0.5, 0.3535, 0.5, 0.3535, 0.5, 0.3535, 0.5, 0.3535, 0.5, 0.01367, 0.5, 0.01367, 0.5, 0.01367, 0.5, 0.01367, 0.5, 0.01367, 0.5, 0.01367, 0.5, 0.06055, 0.5, 0.06055, 0.5, 0.06055, 0.5, 0.06055, 0.5, 0.06055, 0.5, 0.06055, 0.5, 0.01367, 0.5, 0.01367, 0.5, 0.01367, 0.5, 0.01367, 0.5, 0.01367, 0.5, 0.01367, 0.5, 0.06055, 0.5, 0.06055, 0.5, 0.06055, 0.5, 0.06055, 0.5, 0.06055, 0.5, 0.06055, 0.5, 0.01367, 0.5, 0.01367, 0.5, 0.01367, 0.5, 0.01367, 0.5, 0.01367, 0.5, 0.01367, 0.5, 0.06055, 0.5, 0.06055, 0.5, 0.06055, 0.5, 0.06055, 0.5, 0.06055, 0.5, 0.06055, 0.5, 0.01367, 0.5, 0.01367, 0.5, 0.01367, 0.5, 0.01367, 0.5, 0.01367, 0.5, 0.01367, 0.5, 0.06055, 0.5, 0.06055, 0.5, 0.06055, 0.5, 0.06055, 0.5, 0.06055, 0.5, 0.06055, 0.5, 0.01367, 0.5, 0.01367, 0.5, 0.01367, 0.5, 0.06055, 0.5, 0.06055, 0.5, 0.06055, 0.5, 0.01367, 0.5, 0.01367, 0.5, 0.01367, 0.5, 0.06055, 0.5, 0.06055, 0.5, 0.06055, 0.5, 0.01367, 0.5, 0.01367, 0.5, 0.01367, 0.5, 0.01367, 0.5, 0.01367, 0.5, 0.01367, 0.5, 0.06055, 0.5, 0.06055, 0.5, 0.06055, 0.5, 0.06055, 0.5, 0.06055, 0.5, 0.06055, 0.5, 0.06055, 0.5, 0.06055, 0.5, 0.06055, 0.5, 0.06055, 0.5, 0.06055, 0.5, 0.06055, 0.5, 0.01367, 0.5, 0.01367, 0.5, 0.01367, 0.5, 0.01367, 0.5, 0.01367, 0.5, 0.01367, 0.5, 0.06055, 0.5, 0.06055, 0.5, 0.06055, 0.5, 0.06055, 0.5, 0.06055, 0.5, 0.06055, 0.5, 0.06055, 0.5, 0.06055, 0.5, 0.06055, 0.5, 0.01367, 0.5, 0.01367, 0.5, 0.01367, 0.5, 0.06055, 0.5, 0.06055, 0.5, 0.06055, 0.5, 0.01367, 0.5, 0.01367, 0.5, 0.01367, 0.5, 0.06055, 0.5, 0.06055, 0.5, 0.06055, 0.5, 0.02539, 0.5, 0.02539, 0.5, 0.02539, 0.5, 0.02539, 0.5, 0.02539, 0.5, 0.02539, 0.5, 0.02539, 0.5, 0.02539, 0.5, 0.02539, 0.5, 0.02539, 0.5, 0.02539, 0.5, 0.02539, 0.5, 0.02539, 0.5, 0.02539, 0.5, 0.02539, 0.5, 0.02539, 0.5, 0.02539, 0.5, 0.02539, 0.5, 0.02539, 0.5, 0.02539, 0.5, 0.02539, 0.5, 0.02539, 0.5, 0.02539, 0.5, 0.02539, 0.5, 0.01367, 0.5, 0.01367, 0.5, 0.01367, 0.5, 0.01367, 0.5, 0.01367, 0.5, 0.01367, 0.5, 0.06055, 0.5, 0.06055, 0.5, 0.06055, 0.5, 0.06055, 0.5, 0.06055, 0.5, 0.06055, 0.5, 0.02539, 0.5, 0.02539, 0.5, 0.02539, 0.5, 0.02539, 0.5, 0.02539, 0.5, 0.02539, 0.5, 0.02539, 0.5, 0.02539, 0.5, 0.02539, 0.5, 0.02539, 0.5, 0.02539, 0.5, 0.02539, 0.5, 0.01367, 0.5, 0.01367, 0.5, 0.01367, 0.5, 0.01367, 0.5, 0.01367, 0.5, 0.01367, 0.5, 0.06055, 0.5, 0.06055, 0.5, 0.06055, 0.5, 0.06055, 0.5, 0.06055, 0.5, 0.06055, 0.5, 0.01367, 0.5, 0.01367, 0.5, 0.01367, 0.5, 0.01367, 0.5, 0.01367, 0.5, 0.01367, 0.5, 0.06055, 0.5, 0.06055, 0.5, 0.06055, 0.5, 0.06055, 0.5, 0.06055, 0.5, 0.06055, 0.5, 0.01367, 0.5, 0.01367, 0.5, 0.01367, 0.5, 0.01367, 0.5, 0.01367, 0.5, 0.01367, 0.5, 0.06055, 0.5, 0.06055, 0.5, 0.06055, 0.5, 0.06055, 0.5, 0.06055, 0.5, 0.06055, 0.5, 0.01367, 0.5, 0.01367, 0.5, 0.01367, 0.5, 0.01367, 0.5, 0.01367, 0.5, 0.01367, 0.5, 0.06055, 0.5, 0.06055, 0.5, 0.06055, 0.5, 0.06055, 0.5, 0.06055, 0.5, 0.06055, 0.5])
me_bakeneko.materials.append(mat_palette)
me_bakeneko.use_remesh_preserve_volume = False
me_bakeneko.use_remesh_preserve_attributes = False
me_bakeneko.use_mirror_vertex_groups = False
me_bakeneko.update()
me_bakeneko.normals_split_custom_set([tuple(v) for v in zip(*[iter([-0.5774, 0.5773, 0.5774, -0.5774, -0.5774, -0.5773, -0.5774, -0.5774, 0.5774, -0.5773, 0.5774, -0.5774, -0.5774, -0.5774, -0.5773, -0.5774, 0.5773, 0.5774, -0.3015, -0.3015, 0.9045, -0.5774, -0.5773, -0.5773, -0.5774, -0.5774, 0.5774, -0.3015, -0.3015, -0.9045, -0.5774, -0.5773, -0.5773, -0.3015, -0.3015, 0.9045, -0.9045, -0.3015, -0.3015, -0.5774, -0.5773, -0.5774, -0.5774, -0.5774, 0.5773, -0.9045, 0.3015, -0.3015, -0.9045, -0.3015, -0.3015, -0.5774, -0.5774, 0.5773, -0.9045, 0.3015, -0.3015, -0.5773, -0.5774, -0.5773, -0.9045, -0.3015, -0.3015, -0.5773, 0.5774, -0.5773, -0.5773, -0.5774, -0.5773, -0.9045, 0.3015, -0.3015, -0.9045, 0.3015, -0.3015, -0.9045, 0.3015, -0.3015, -0.5774, -0.5774, 0.5773, -0.5773, 0.5774, -0.5774, -0.9045, 0.3015, -0.3015, -0.9045, 0.3015, -0.3015, -0.5773, 0.5774, 0.5773, -0.9045, 0.3015, -0.3015, -0.5774, -0.5774, 0.5773, -0.9045, 0.3015, 0.3015, -0.9045, 0.3015, -0.3015, -0.5773, 0.5774, 0.5773, -1.0, 0.0, 0.0, -0.9045, 0.3015, -0.3015, -0.9045, 0.3015, 0.3015, -0.5774, 0.5773, 0.5774, -1.0, 0.0, 0.0, -0.9045, 0.3015, 0.3015, -0.9045, 0.3015, 0.3015, -0.9045, 0.3015, -0.3015, -1.0, 0.0, 0.0, -0.9045, 0.3015, 0.3015, -1.0, 0.0, 0.0, -0.5774, 0.5773, 0.5774, -0.5773, 0.5773, 0.5774, -0.9045, 0.3015, -0.3015, -0.9045, 0.3015, 0.3015, -0.5774, 0.5774, -0.5773, -0.9045, 0.3015, -0.3015, -0.5773, 0.5773, 0.5774, -0.5774, 0.5773, 0.5774, -0.5774, -0.5774, -0.5773, -0.5774, -0.5774, 0.5774, -0.5773, 0.5774, -0.5774, -0.5774, -0.5774, -0.5773, -0.5774, 0.5773, 0.5774, -0.5774, -0.5774, -0.5773, -0.5774, -0.5773, -0.5773, -0.3015, -0.9045, -0.3015, -0.5774, -0.5774, -0.5773, -0.5774, -0.5773, -0.5773, -0.5774, -0.5774, -0.5773, -0.5774, 0.5773, -0.5773, -0.5774, -0.5774, -0.5773, -0.5774, -0.5774, -0.5773, -0.5773, 0.5774, -0.5773, -0.5774, -0.5774, -0.5773, -0.5774, 0.5773, -0.5773, -0.5774, 0.5773, -0.5773, -0.5774, 0.5773, -0.5773, -0.5773, 0.5774, -0.5774, -0.5773, 0.5774, -0.5774, -0.5774, 0.5773, -0.5773, -0.5774, 0.5773, -0.5773, -0.3015, 0.3015, -0.9045, -0.5774, 0.5773, -0.5773, -0.5773, 0.5774, -0.5773, -0.5773, 0.5773, -0.5774, -0.5774, 0.5773, -0.5773, -0.3015, 0.3015, -0.9045, -0.5774, 0.5773, 0.5774, -0.5774, 0.5773, 0.5774, -0.3015, 0.3015, 0.9045, -0.5773, 0.5774, 0.5773, -0.5774, 0.5773, 0.5774, -0.5774, 0.5773, 0.5774, -0.5774, 0.5773, 0.5774, -0.5774, 0.5773, 0.5774, -0.5773, 0.5774, 0.5773, -0.5773, 0.5774, 0.5773, -0.5774, 0.5773, 0.5774, -0.5774, 0.5773, 0.5774, -0.5774, 0.5773, 0.5774, -0.3015, 0.3015, -0.9045, -0.5773, 0.5774, 0.5773, -0.5773, 0.5774, -0.5773, -0.3015, 0.3015, -0.9045, -0.5774, 0.5773, 0.5774, -0.5773, -0.5774, 0.5774, -0.5773, -0.5774, -0.5773, -0.5774, -0.5774, 0.5774, -0.5773, -0.5773, -0.5774, -0.5773, -0.5774, -0.5773, -0.5773, -0.5774, 0.5774, -0.9045, 0.3015, 0.3015, -0.5773, -0.5774, 0.5774, -0.5774, -0.5773, 0.5773, -0.9045, 0.3015, -0.3015, -0.5773, -0.5774, -0.5773, -0.5773, -0.5773, -0.5774, -0.5773, 0.5773, 0.5774, -0.9045, 0.3015, 0.3015, -0.5774, -0.5773, 0.5773, -0.5773, 0.5773, 0.5774, -0.9045, 0.3015, -0.3015, -0.9045, 0.3015, 0.3015, -0.9045, 0.3015, 0.3015, -0.9045, 0.3015, -0.3015, -0.5773, 0.5773, 0.5774, -0.9045, 0.3015, -0.3015, -0.5773, -0.5774, -0.5773, -0.9045, 0.3015, -0.3015, -0.9045, 0.3015, -0.3015, -0.9045, 0.3015, -0.3015, -0.9045, 0.3015, 0.3015, -0.5774, 0.5773, -0.5773, -0.5773, -0.5774, -0.5773, -0.9045, 0.3015, -0.3015, -0.3015, -0.3015, 0.9045, -0.9045, 0.3015, -0.3015, -0.9045, 0.3015, 0.3015, -0.5774, -0.5774, -0.5773, -0.9045, 0.3015, -0.3015, -0.3015, -0.3015, 0.9045, -0.5774, 0.5773, 0.5773, -0.3015, -0.3015, 0.9045, -0.5774, -0.5774, 0.5774, -0.3015, 0.9045, 0.3015, -0.3015, -0.3015, 0.9045, -0.5774, 0.5773, 0.5773, -0.3015, 0.9045, -0.3015, -0.5773, -0.5773, -0.5774, -0.5774, -0.5774, -0.5773, -0.5774, 0.5773, -0.5774, -0.5773, -0.5773, -0.5774, -0.3015, 0.9045, -0.3015, -0.5774, 0.5773, -0.5773, -0.3015, 0.3015, -0.9045, -0.5773, 0.5774, -0.5774, -0.5773, 0.5774, -0.5773, -0.3015, 0.3015, -0.9045, -0.5774, 0.5773, -0.5773, -0.3015, 0.9045, -0.3015, -0.5774, 0.5773, -0.5773, -0.5773, 0.5774, -0.5774, -0.5773, 0.5773, -0.5774, -0.5774, 0.5773, -0.5773, -0.3015, 0.9045, -0.3015, -0.5774, 0.5774, 0.5773, -0.5774, 0.5773, 0.5774, -0.3015, 0.3015, 0.9045, -0.5773, 0.5774, 0.5773, -0.5774, 0.5773, 0.5774, -0.5774, 0.5774, 0.5773, -0.5774, 0.5773, 0.5774, -0.5774, 0.5773, 0.5774, -0.5773, 0.5774, 0.5773, -0.5773, 0.5774, 0.5773, -0.5774, 0.5773, 0.5774, -0.5774, 0.5773, 0.5774, -0.5774, 0.5773, 0.5774, -0.3015, 0.3015, -0.9045, -0.5773, 0.5774, 0.5773, -0.5773, 0.5774, -0.5773, -0.3015, 0.3015, -0.9045, -0.5774, 0.5773, 0.5774, -0.5774, 0.5773, 0.5774, -0.5774, -0.5774, -0.5773, -0.5774, -0.5774, 0.5774, -0.5773, 0.5774, -0.5774, -0.5774, -0.5774, -0.5773, -0.5774, 0.5773, 0.5774, -0.3015, 0.3015, -0.9045, -0.5774, -0.5774, -0.5773, -0.3015, -0.9045, -0.3015, -0.5773, 0.5774, -0.5774, -0.5774, -0.5774, -0.5773, -0.3015, 0.3015, -0.9045, -0.3015, -0.9045, 0.3015, -0.3015, 0.9045, -0.3015, -0.3015, 0.9045, 0.3015, -0.3015, -0.9045, -0.3015, -0.3015, 0.9045, -0.3015, -0.3015, -0.9045, 0.3015, -0.3015, -0.9045, 0.3015, -0.5773, -0.5774, -0.5773, -0.5774, -0.5774, 0.5774, -0.3015, -0.9045, -0.3015, -0.5773, -0.5774, -0.5773, -0.3015, -0.9045, 0.3015, -0.5774, 0.5774, 0.5773, -0.3015, 0.9045, -0.3015, -0.3015, 0.3015, 0.9045, -0.9045, 0.3015, 0.3015, -0.3015, 0.9045, -0.3015, -0.5774, 0.5774, 0.5773, -0.5773, 0.5773, 0.5774, -0.3015, 0.9045, -0.3015, -0.9045, 0.3015, 0.3015, -0.9045, 0.3015, 0.3015, -0.3015, 0.9045, -0.3015, -0.5773, 0.5773, 0.5774, -0.5773, 0.5773, 0.5774, -0.3015, 0.9045, -0.3015, -0.9045, 0.3015, 0.3015, -0.5773, 0.5774, -0.5774, -0.3015, 0.9045, -0.3015, -0.5773, 0.5773, 0.5774, 0.5773, -0.5774, 0.5773, 0.5773, -0.5774, -0.5773, 0.3015, -0.9045, 0.3015, 0.3015, -0.9045, 0.3015, 0.5773, -0.5774, -0.5773, 0.3015, -0.9045, -0.3015, 0.3015, 0.3015, 0.9045, 0.3015, 0.9045, -0.3015, 0.5773, 0.5774, 0.5773, 0.5773, 0.5774, 0.5773, 0.3015, 0.9045, -0.3015, 0.9045, 0.3015, 0.3015, 0.9045, 0.3015, 0.3015, 0.3015, 0.9045, -0.3015, 0.5773, 0.5774, 0.5773, 0.5773, 0.5774, 0.5773, 0.3015, 0.9045, -0.3015, 0.9045, 0.3015, 0.3015, 0.9045, 0.3015, 0.3015, 0.3015, 0.9045, -0.3015, 0.5773, 0.5774, 0.5773, 0.5773, 0.5774, 0.5773, 0.3015, 0.9045, -0.3015, 0.5774, 0.5774, -0.5774, 0.5773, -0.5774, 0.5774, 0.5774, -0.5773, -0.5774, 0.5774, 0.5774, 0.5773, 0.5774, 0.5774, 0.5773, 0.5774, -0.5773, -0.5774, 0.5774, 0.5774, -0.5774, 0.3015, -0.9045, -0.3015, 0.5774, -0.5773, -0.5774, 0.3015, 0.3015, -0.9045, 0.3015, 0.3015, -0.9045, 0.5774, -0.5773, -0.5774, 0.5774, 0.5774, -0.5774, 0.3015, 0.9045, 0.3015, 0.3015, 0.9045, -0.3015, 0.3015, -0.9045, 0.3015, 0.3015, -0.9045, 0.3015, 0.3015, 0.9045, -0.3015, 0.3015, -0.9045, -0.3015, 0.5773, -0.5774, 0.5773, 0.5773, -0.5774, -0.5773, 0.5773, -0.5774, 0.5774, 0.5773, -0.5774, 0.5774, 0.5773, -0.5774, -0.5773, 0.5773, -0.5774, -0.5773, 0.5774, -0.5773, 0.5774, 0.5773, -0.5774, 0.5774, 0.9045, 0.3015, 0.3015, 0.5773, -0.5774, -0.5773, 0.5773, -0.5773, -0.5774, 0.9045, 0.3015, -0.3015, 0.5774, -0.5773, 0.5774, 0.9045, 0.3015, 0.3015, 0.5774, 0.5773, 0.5774, 0.9045, 0.3015, 0.3015, 0.9045, 0.3015, -0.3015, 0.5774, 0.5773, 0.5774, 0.5774, 0.5773, 0.5774, 0.9045, 0.3015, -0.3015, 0.9045, 0.3015, 0.3015, 0.9045, 0.3015, -0.3015, 0.5773, -0.5773, -0.5774, 0.9045, 0.3015, -0.3015, 0.9045, 0.3015, 0.3015, 0.9045, 0.3015, -0.3015, 0.9045, 0.3015, -0.3015, 0.9045, 0.3015, -0.3015, 0.5773, -0.5773, -0.5774, 0.5773, 0.5773, -0.5774, 0.9045, 0.3015, 0.3015, 0.9045, 0.3015, -0.3015, 0.3015, -0.3015, 0.9045, 0.3015, -0.3015, 0.9045, 0.9045, 0.3015, -0.3015, 0.5774, -0.5773, -0.5774, 0.5774, -0.5773, 0.5773, 0.3015, -0.3015, 0.9045, 0.5774, 0.5773, 0.5773, 0.5774, 0.5773, 0.5773, 0.3015, -0.3015, 0.9045, 0.3015, 0.9045, 0.3015, 0.5774, -0.5773, -0.5774, 0.5773, -0.5774, -0.5774, 0.3015, 0.9045, -0.3015, 0.3015, 0.9045, -0.3015, 0.5773, -0.5774, -0.5774, 0.5774, 0.5774, -0.5774, 0.5774, 0.5774, -0.5774, 0.3015, 0.3015, -0.9045, 0.5774, 0.5773, -0.5773, 0.5774, 0.5773, -0.5773, 0.3015, 0.3015, -0.9045, 0.5774, 0.5774, -0.5774, 0.5774, 0.5774, -0.5774, 0.5774, 0.5773, -0.5773, 0.3015, 0.9045, -0.3015, 0.3015, 0.9045, -0.3015, 0.5774, 0.5773, -0.5773, 0.5774, 0.5774, -0.5774, 0.3015, 0.3015, 0.9045, 0.5774, 0.5774, 0.5773, 0.5774, 0.5774, 0.5773, 0.5774, 0.5774, 0.5773, 0.5774, 0.5774, 0.5773, 0.5773, 0.5773, 0.5774, 0.5773, 0.5773, 0.5774, 0.5774, 0.5774, 0.5773, 0.5774, 0.5774, 0.5773, 0.5774, 0.5774, 0.5773, 0.5774, 0.5774, 0.5773, 0.5773, 0.5773, 0.5774, 0.5773, 0.5773, 0.5774, 0.3015, 0.3015, -0.9045, 0.5774, 0.5774, 0.5773, 0.5774, 0.5774, 0.5773, 0.3015, 0.3015, -0.9045, 0.5774, 0.5774, -0.5774, 0.5773, -0.5774, 0.5774, 0.5774, -0.5773, -0.5774, 0.5774, 0.5774, 0.5773, 0.5774, 0.5774, 0.5773, 0.5774, -0.5773, -0.5774, 0.5774, 0.5774, -0.5774, 0.3015, -0.9045, -0.3015, 0.5774, -0.5773, -0.5774, 0.5774, -0.5773, -0.5774, 0.5774, -0.5773, -0.5774, 0.5774, -0.5773, -0.5774, 0.5773, -0.5774, -0.5773, 0.5773, -0.5774, -0.5773, 0.5773, -0.5774, -0.5774, 0.5773, 0.5774, -0.5773, 0.5773, 0.5774, -0.5773, 0.5773, -0.5774, -0.5774, 0.5774, 0.5774, -0.5774, 0.5774, 0.5774, -0.5774, 0.5773, 0.5774, -0.5773, 0.5774, 0.5774, -0.5774, 0.5774, 0.5774, -0.5774, 0.5773, 0.5774, -0.5773, 0.5774, 0.5774, -0.5774, 0.5774, 0.5774, -0.5774, 0.5774, 0.5774, -0.5774, 0.3015, 0.3015, -0.9045, 0.3015, 0.3015, -0.9045, 0.5774, 0.5774, -0.5774, 0.5774, 0.5774, -0.5774, 0.3015, 0.3015, 0.9045, 0.5774, 0.5774, 0.5773, 0.5774, 0.5774, 0.5773, 0.5774, 0.5774, 0.5773, 0.5774, 0.5774, 0.5773, 0.5773, 0.5773, 0.5774, 0.5773, 0.5773, 0.5774, 0.5774, 0.5774, 0.5773, 0.5774, 0.5774, 0.5773, 0.5774, 0.5774, 0.5773, 0.5774, 0.5774, 0.5773, 0.5773, 0.5773, 0.5774, 0.5773, 0.5773, 0.5774, 0.3015, 0.3015, -0.9045, 0.5774, 0.5774, 0.5773, 0.5774, 0.5774, 0.5773, 0.3015, 0.3015, -0.9045, 0.5774, 0.5774, -0.5774, 0.5774, -0.5773, 0.5774, 0.5773, -0.5773, -0.5774, 0.7071, 0.0, 0.7071, 0.7071, 0.0, 0.7071, 0.5773, -0.5773, -0.5774, 0.9045, -0.3015, -0.3015, 0.7071, 0.0, 0.7071, 0.9045, -0.3015, -0.3015, 0.9045, 0.3015, -0.3015, 0.9045, -0.3015, -0.3015, 0.5773, -0.5774, -0.5773, 0.9045, 0.3015, -0.3015, 0.9045, 0.3015, -0.3015, 0.5773, -0.5774, -0.5773, 0.5774, 0.5774, -0.5774, 0.7071, 0.0, 0.7071, 0.9045, 0.3015, -0.3015, 0.9045, 0.3015, -0.3015, 0.9045, 0.3015, -0.3015, 0.9045, 0.3015, -0.3015, 0.5774, 0.5774, -0.5774, 0.7071, 0.0, 0.7071, 0.9045, 0.3015, -0.3015, 0.5773, 0.5774, 0.5773, 0.5773, 0.5774, 0.5773, 0.9045, 0.3015, -0.3015, 0.9045, 0.3015, 0.3015, 0.9045, 0.3015, 0.3015, 0.9045, 0.3015, -0.3015, 1.0, 0.0, 0.0, 0.9045, 0.3015, 0.3015, 1.0, 0.0, 0.0, 0.5774, 0.5774, 0.5773, 1.0, 0.0, 0.0, 0.9045, 0.3015, -0.3015, 0.9045, 0.3015, 0.3015, 0.5774, 0.5774, 0.5773, 1.0, 0.0, 0.0, 0.9045, 0.3015, 0.3015, 0.9045, 0.3015, 0.3015, 0.9045, 0.3015, -0.3015, 0.5773, 0.5774, 0.5773, 0.5773, 0.5774, 0.5773, 0.9045, 0.3015, -0.3015, 0.5774, 0.5774, -0.5774, 0.5774, -0.5773, 0.5773, 0.5774, -0.5773, -0.5773, 0.3015, -0.3015, 0.9045, 0.3015, -0.3015, 0.9045, 0.5774, -0.5773, -0.5773, 0.3015, -0.3015, -0.9045, 0.5773, -0.5774, 0.5774, 0.5774, -0.5773, -0.5774, 0.5774, 0.5774, 0.5773, 0.5774, 0.5774, 0.5773, 0.5774, -0.5773, -0.5774, 0.5774, 0.5774, -0.5774, 0.0, 0.0, 1.0, -0.5773, 0.5774, 0.5773, -0.5774, -0.5774, 0.5773, 0.0, 0.0, 1.0, -0.5773, 0.5774, 0.5773, 0.0, 0.0, 1.0, -0.3015, 0.3015, 0.9045, -0.5773, 0.5774, 0.5773, 0.0, 0.0, 1.0, 0.0, 0.0, 1.0, 0.0, 0.0, 1.0, -0.5774, -0.5774, 0.5773, 0.0, 0.0, 1.0, 0.0, 0.0, 1.0, 0.0, 0.0, 1.0, 0.0, 0.0, 1.0, -0.3015, 0.3015, 0.9045, 0.0, 0.0, 1.0, 0.0, 0.0, 1.0, 0.0, 0.0, 1.0, 0.0, 0.0, 1.0, 0.0, 0.0, 1.0, -0.5774, 0.5773, 0.5774, -0.3015, 0.3015, 0.9045, 0.0, 0.0, 1.0, -0.3015, 0.3015, 0.9045, 0.0, 0.0, 1.0, -0.3015, 0.3015, 0.9045, -0.5774, 0.5773, 0.5774, 0.0, 0.0, 1.0, 0.0, 0.0, 1.0, 0.0, 0.0, 1.0, 0.0, 0.0, 1.0, 0.0, 0.0, 1.0, -0.5774, 0.5774, 0.5773, -0.3015, 0.3015, 0.9045, 0.0, 0.0, 1.0, -0.3015, 0.3015, 0.9045, 0.0, 0.0, 1.0, 0.0, 0.0, 1.0, 0.0, 0.0, 1.0, 0.0, 0.0, 1.0, 0.3015, 0.3015, 0.9045, -0.5774, 0.5774, 0.5773, 0.0, 0.0, 1.0, 0.5773, 0.5774, 0.5773, -0.5774, 0.5774, 0.5773, 0.3015, 0.3015, 0.9045, 0.0, 0.0, 1.0, 0.0, 0.0, 1.0, -0.5774, -0.5774, 0.5773, 0.0, 0.0, 1.0, 0.0, 0.0, 1.0, 0.0, 0.0, 1.0, 0.0, 0.0, 1.0, 0.3015, 0.3015, 0.9045, 0.0, 0.0, 1.0, 0.0, 0.0, 1.0, 0.0, 0.0, 1.0, 0.0, 0.0, 1.0, -0.3015, 0.3015, 0.9045, 0.3015, 0.3015, 0.9045, 0.0, 0.0, 1.0, 0.0, 0.0, 1.0, 0.0, 0.0, 1.0, -0.5774, -0.5774, 0.5773, 0.0, 0.0, 1.0, -0.5774, 0.5774, 0.5773, -0.3015, 0.3015, 0.9045, 0.0, 0.0, 1.0, 0.0, 0.0, 1.0, 0.0, 0.0, 1.0, 0.0, 0.0, 1.0, 0.0, 0.0, 1.0, 0.0, 0.0, 1.0, 0.0, 0.0, 1.0, -0.3015, 0.3015, 0.9045, 0.0, 0.0, 1.0, 0.0, 0.0, 1.0, -0.5774, 0.5774, 0.5773, 0.0, 0.0, 1.0, 0.0, 0.0, 1.0, -0.5774, 0.5774, 0.5773, 0.0, 0.0, 1.0, 0.3015, 0.3015, 0.9045, -0.5774, 0.5774, 0.5773, 0.0, 0.0, 1.0, 0.5774, 0.5774, 0.5773, -0.5774, 0.5774, 0.5773, 0.3015, 0.3015, 0.9045, 0.0, 0.0, 1.0, 0.0, 0.0, 1.0, 0.0, 0.0, 1.0, 0.0, 0.0, 1.0, 0.0, 0.0, 1.0, 0.0, 0.0, 1.0, 0.0, 0.0, 1.0, 0.0, 0.0, 1.0, 0.0, 0.0, 1.0, 0.0, 0.0, 1.0, 0.0, 0.0, 1.0, 0.0, 0.0, 1.0, 0.3015, 0.3015, 0.9045, 0.3015, 0.3015, 0.9045, 0.0, 0.0, 1.0, 0.3015, 0.3015, 0.9045, 0.0, 0.0, 1.0, 0.0, 0.0, 1.0, 0.5774, 0.5774, 0.5773, 0.3015, 0.3015, 0.9045, 0.3015, 0.3015, 0.9045, 0.5774, -0.5773, 0.5774, 0.0, 0.0, 1.0, -0.5774, -0.5774, 0.5773, 0.7071, 0.0, 0.7071, 0.0, 0.0, 1.0, 0.0, 0.0, 1.0, 0.7071, 0.0, 0.7071, 0.0, 0.0, 1.0, 0.5774, -0.5773, 0.5774, 0.7071, 0.0, 0.7071, 0.0, 0.0, 1.0, 0.0, 0.0, 1.0, 0.7071, 0.0, 0.7071, 0.3015, 0.3015, 0.9045, 0.0, 0.0, 1.0, 0.5773, 0.5774, 0.5773, 0.3015, 0.3015, 0.9045, 0.7071, 0.0, 0.7071, -0.5774, 0.5773, 0.5774, -0.5774, 0.5773, 0.5774, -0.9045, 0.3015, 0.3015, -0.5773, 0.5774, 0.5773, -0.5774, 0.5773, 0.5774, -0.5774, 0.5773, 0.5774, -0.5774, 0.5773, 0.5774, -0.5774, 0.5773, 0.5774, -0.5773, 0.5774, 0.5773, -0.5773, 0.5774, 0.5773, -0.5774, 0.5773, 0.5774, -0.5774, 0.5773, 0.5774, 0.9045, 0.3015, 0.3015, -0.5774, 0.5773, 0.5774, -0.5773, 0.5774, 0.5773, 0.5773, 0.5774, 0.5773, -0.5774, 0.5773, 0.5774, 0.9045, 0.3015, 0.3015, 0.5774, -0.5773, 0.5774, -0.5773, 0.5773, 0.5774, -0.5774, -0.5773, 0.5773, 0.5774, 0.5773, 0.5774, -0.5773, 0.5773, 0.5774, 0.5774, -0.5773, 0.5774, 0.5774, -0.5773, 0.5773, -0.5774, 0.5773, 0.5773, -0.5774, -0.5774, 0.5774, 0.5774, 0.5773, 0.5773, -0.5774, 0.5773, 0.5773, 0.5774, -0.5773, 0.5773, 0.5773, 0.5773, 0.5774, -0.5773, 0.5773, 0.5774, -0.9045, 0.3015, 0.3015, 0.5774, 0.5774, 0.5773, -0.5773, 0.5773, 0.5774, 0.5773, 0.5773, 0.5774, 0.5773, 0.5773, 0.5774, 0.5773, 0.5773, 0.5774, 0.5774, 0.5774, 0.5773, 0.5774, 0.5774, 0.5773, 0.5773, 0.5773, 0.5774, 0.5773, 0.5773, 0.5774, 0.9045, 0.3015, 0.3015, 0.5773, 0.5773, 0.5774, 0.5774, 0.5774, 0.5773, 0.5774, 0.5774, 0.5773, 0.5773, 0.5773, 0.5774, 0.9045, 0.3015, 0.3015, -0.3015, -0.3015, 0.9045, -0.5774, 0.5773, 0.5774, -0.5774, -0.5774, 0.5774, 0.0, 0.7071, 0.7071, -0.5774, 0.5773, 0.5774, -0.3015, -0.3015, 0.9045, -0.5774, 0.5773, 0.5774, -0.5773, 0.5773, 0.5774, -0.9045, 0.3015, 0.3015, -0.5773, 0.5774, 0.5773, -0.5773, 0.5773, 0.5774, -0.5774, 0.5773, 0.5774, -0.5773, -0.5774, 0.5774, -0.5774, 0.5773, 0.5774, -0.5774, -0.5774, 0.5774, -0.9045, 0.3015, 0.3015, -0.5774, 0.5773, 0.5774, -0.5773, -0.5774, 0.5774, -0.3015, -0.3015, 0.9045, -0.3015, -0.3015, 0.9045, -0.5774, -0.5774, 0.5774, -0.3015, -0.3015, 0.9045, 0.0, 0.7071, 0.7071, -0.3015, -0.3015, 0.9045, -0.3015, -0.3015, 0.9045, 0.0, 0.7071, 0.7071, -0.3015, -0.3015, 0.9045, -0.3015, 0.9045, 0.3015, 0.0, 0.7071, 0.7071, -0.3015, -0.3015, 0.9045, -0.5774, 0.5773, 0.5774, -0.5774, 0.5773, 0.5774, -0.5773, 0.5774, 0.5773, -0.5773, 0.5774, 0.5773, -0.5774, 0.5773, 0.5774, -0.5774, 0.5773, 0.5774, 0.5773, -0.5774, 0.5773, -0.5773, -0.5774, 0.5774, -0.5774, -0.5774, 0.5774, 0.3015, -0.9045, 0.3015, -0.5773, -0.5774, 0.5774, 0.5773, -0.5774, 0.5773, 0.9045, 0.3015, 0.3015, -0.5774, 0.5773, 0.5774, -0.5773, 0.5774, 0.5773, 0.5773, 0.5774, 0.5773, -0.5774, 0.5773, 0.5774, 0.9045, 0.3015, 0.3015, 0.3015, 0.9045, 0.3015, -0.3015, -0.9045, 0.3015, -0.3015, 0.9045, 0.3015, 0.3015, -0.9045, 0.3015, -0.3015, -0.9045, 0.3015, 0.3015, 0.9045, 0.3015, 0.5773, -0.5774, 0.5773, -0.3015, -0.9045, 0.3015, -0.5774, -0.5774, 0.5774, 0.5773, -0.5774, 0.5774, -0.3015, -0.9045, 0.3015, 0.5773, -0.5774, 0.5773, 0.9045, 0.3015, 0.3015, -0.3015, -0.3015, 0.9045, -0.3015, -0.3015, 0.9045, 0.9045, 0.3015, 0.3015, -0.3015, -0.3015, 0.9045, -0.9045, 0.3015, 0.3015, 0.3015, -0.3015, 0.9045, -0.3015, -0.3015, 0.9045, 0.9045, 0.3015, 0.3015, 0.3015, -0.3015, 0.9045, -0.3015, -0.3015, 0.9045, 0.3015, -0.3015, 0.9045, 0.5773, 0.5773, 0.5774, -0.5773, 0.5773, 0.5774, -0.9045, 0.3015, 0.3015, 0.5774, 0.5774, 0.5773, -0.5773, 0.5773, 0.5774, 0.5773, 0.5773, 0.5774, 0.5773, -0.5774, 0.5774, 0.9045, 0.3015, 0.3015, 0.5773, -0.5774, 0.5774, 0.5774, 0.5774, 0.5773, 0.9045, 0.3015, 0.3015, 0.5773, -0.5774, 0.5774, 0.5773, 0.5773, 0.5774, 0.5773, 0.5773, 0.5774, 0.5774, 0.5774, 0.5773, 0.5774, 0.5774, 0.5773, 0.5773, 0.5773, 0.5774, 0.5773, 0.5773, 0.5774, 0.9045, 0.3015, 0.3015, 0.5773, 0.5773, 0.5774, 0.5774, 0.5774, 0.5773, 0.5773, 0.5774, 0.5773, 0.5773, 0.5773, 0.5774, 0.9045, 0.3015, 0.3015, 0.5774, -0.5773, 0.5773, 0.3015, 0.9045, 0.3015, 0.3015, -0.3015, 0.9045, 0.5774, -0.5773, 0.5773, 0.3015, -0.3015, 0.9045, 0.3015, -0.3015, 0.9045, 0.3015, -0.3015, 0.9045, 0.3015, 0.9045, 0.3015, 0.5774, -0.5773, 0.5773, 0.0, 0.7071, 0.7071, 0.3015, 0.9045, 0.3015, 0.3015, -0.3015, 0.9045, 0.5773, -0.5774, 0.5774, 0.0, 0.7071, 0.7071, 0.3015, -0.3015, 0.9045, 0.5774, 0.5774, 0.5773, 0.0, 0.7071, 0.7071, 0.5773, -0.5774, 0.5774, 0.5773, -0.5774, 0.5774, -0.5774, 0.5773, 0.5774, -0.5774, -0.5774, 0.5774, 0.5774, 0.5774, 0.5773, -0.5774, 0.5773, 0.5774, 0.5773, -0.5774, 0.5774, -0.5774, -0.5774, -0.5773, -0.5773, 0.5774, -0.5774, -0.3015, -0.3015, -0.9045, -0.3015, -0.3015, -0.9045, -0.5773, 0.5774, -0.5774, 0.0, 0.7071, -0.7071, -0.9045, 0.3015, -0.3015, -0.5774, 0.5774, -0.5773, -0.5773, 0.5774, -0.5773, -0.5773, 0.5774, -0.5773, -0.5774, 0.5774, -0.5773, -0.3015, 0.3015, -0.9045, -0.3015, 0.3015, -0.9045, -0.5774, 0.5774, -0.5773, -0.3015, 0.3015, -0.9045, -0.5774, -0.5774, -0.5773, -0.5773, 0.5774, -0.5774, -0.5773, -0.5773, -0.5774, -0.5773, -0.5773, -0.5774, -0.5773, 0.5774, -0.5774, -0.9045, 0.3015, -0.3015, -0.5774, -0.5773, -0.5773, -0.3015, -0.3015, -0.9045, -0.5774, -0.5774, -0.5773, -0.3015, -0.3015, -0.9045, 0.0, 0.7071, -0.7071, -0.5774, -0.5774, -0.5773, -0.5774, -0.5774, -0.5773, 0.0, 0.7071, -0.7071, -0.3015, 0.9045, -0.3015, -0.3015, 0.3015, -0.9045, -0.3015, 0.3015, -0.9045, -0.3015, 0.3015, -0.9045, -0.3015, 0.3015, -0.9045, -0.5773, 0.5774, -0.5773, -0.3015, 0.3015, -0.9045, -0.5773, -0.5774, -0.5773, -0.5773, -0.5773, -0.5774, 0.5773, -0.5774, -0.5773, 0.5773, -0.5774, -0.5773, -0.5773, -0.5773, -0.5774, 0.3015, -0.9045, -0.3015, -0.3015, 0.3015, -0.9045, -0.5773, 0.5774, -0.5773, 0.3015, 0.9045, -0.3015, -0.3015, 0.3015, -0.9045, -0.3015, 0.3015, -0.9045, 0.3015, 0.9045, -0.3015, 0.3015, 0.9045, -0.3015, -0.5773, 0.5774, -0.5773, 0.5774, 0.5774, -0.5774, -0.3015, 0.9045, -0.3015, -0.3015, -0.9045, -0.3015, 0.3015, 0.9045, -0.3015, 0.3015, 0.9045, -0.3015, -0.3015, -0.9045, -0.3015, 0.3015, -0.9045, -0.3015, -0.5773, -0.5774, -0.5773, -0.3015, -0.9045, -0.3015, 0.5773, -0.5774, -0.5773, 0.5773, -0.5774, -0.5773, -0.3015, -0.9045, -0.3015, 0.5773, -0.5774, -0.5773, -0.9045, 0.3015, -0.3015, -0.5774, -0.5774, -0.5773, 0.9045, 0.3015, -0.3015, 0.9045, 0.3015, -0.3015, -0.5774, -0.5774, -0.5773, 0.5774, -0.5773, -0.5774, -0.3015, 0.9045, -0.3015, -0.5773, 0.5774, -0.5774, 0.3015, 0.3015, -0.9045, 0.3015, 0.3015, -0.9045, -0.5773, 0.5774, -0.5774, 0.5774, 0.5774, -0.5774, 0.5773, -0.5774, -0.5773, 0.9045, 0.3015, -0.3015, 0.5774, -0.5773, -0.5774, 0.5774, -0.5773, -0.5774, 0.9045, 0.3015, -0.3015, 0.5774, 0.5774, -0.5774, -0.3015, 0.9045, -0.3015, 0.3015, 0.3015, -0.9045, 0.3015, 0.3015, -0.9045, 0.3015, 0.3015, -0.9045, 0.3015, 0.3015, -0.9045, 0.3015, 0.3015, -0.9045, 0.3015, 0.3015, -0.9045, 0.3015, 0.3015, -0.9045, 0.5774, 0.5774, -0.5774, 0.5774, 0.5774, -0.5774, 0.3015, 0.3015, -0.9045, 0.9045, 0.3015, -0.3015, 0.3015, 0.3015, -0.9045, 0.3015, 0.3015, -0.9045, 0.9045, 0.3015, -0.3015, 0.9045, 0.3015, -0.3015, 0.3015, 0.3015, -0.9045, 0.5774, 0.5774, -0.5774, 0.5774, -0.5773, -0.5774, 0.3015, 0.9045, -0.3015, 0.5774, -0.5773, -0.5773, 0.5774, -0.5773, -0.5773, 0.3015, 0.9045, -0.3015, 0.3015, -0.3015, -0.9045, 0.3015, -0.3015, -0.9045, 0.3015, 0.9045, -0.3015, 0.0, 0.7071, -0.7071, 0.3015, -0.3015, -0.9045, 0.0, 0.7071, -0.7071, 0.5774, -0.5773, -0.5774, 0.5774, -0.5773, -0.5774, 0.0, 0.7071, -0.7071, 0.5774, 0.5774, -0.5774, -0.5774, -0.5773, -0.5774, -0.9045, -0.3015, -0.3015, -0.3015, -0.9045, -0.3015, -0.3015, -0.9045, -0.3015, -0.9045, -0.3015, -0.3015, -0.5774, -0.5774, -0.5773, -0.9045, 0.3015, -0.3015, -0.5773, 0.5774, -0.5774, -0.5773, 0.5774, -0.5774, -0.5773, 0.5774, -0.5774, -0.5773, 0.5774, -0.5774, -0.5774, 0.5773, -0.5773, -0.5774, 0.5773, -0.5773, -0.5773, 0.5773, -0.5774, -0.5773, 0.5774, -0.5774, -0.5773, 0.5774, -0.5774, -0.5773, 0.5773, -0.5774, -0.3015, 0.9045, -0.3015, -0.5773, -0.5774, -0.5773, -0.5774, 0.5773, -0.5773, -0.3015, -0.9045, -0.3015, -0.3015, -0.9045, -0.3015, -0.5774, 0.5773, -0.5773, -0.3015, 0.3015, -0.9045, -0.3015, 0.3015, -0.9045, -0.5774, 0.5773, -0.5773, 0.3015, 0.3015, -0.9045, 0.3015, -0.9045, -0.3015, 0.3015, 0.3015, -0.9045, 0.5773, -0.5773, -0.5774, 0.3015, 0.3015, -0.9045, -0.5774, 0.5773, -0.5773, 0.5773, 0.5773, -0.5774, 0.5773, -0.5773, -0.5774, 0.3015, 0.3015, -0.9045, 0.5773, 0.5773, -0.5774, -0.5773, -0.5773, -0.5774, -0.5774, 0.5773, -0.5774, 0.5773, -0.5774, -0.5774, 0.5773, -0.5774, -0.5774, -0.5774, 0.5773, -0.5774, 0.5774, 0.5774, -0.5774, 0.5774, 0.5774, -0.5774, 0.3015, 0.9045, -0.3015, 0.5774, 0.5774, -0.5774, 0.5774, 0.5774, -0.5774, 0.3015, 0.9045, -0.3015, 0.5774, 0.5774, -0.5774, 0.3015, -0.9045, -0.3015, 0.5774, -0.5773, -0.5774, 0.5773, -0.5773, -0.5774, 0.5773, -0.5773, -0.5774, 0.5774, -0.5773, -0.5774, 0.9045, -0.3015, -0.3015, 0.5774, 0.5774, -0.5774, 0.5774, 0.5774, -0.5774, 0.9045, 0.3015, -0.3015, 0.9045, 0.3015, -0.3015, 0.5774, 0.5774, -0.5774, 0.5774, 0.5774, -0.5774, -0.5773, -0.5774, -0.5773, -0.5773, 0.5774, -0.5773, -0.5774, -0.5774, -0.5773, -0.5774, -0.5774, -0.5773, -0.5773, 0.5774, -0.5773, -0.5774, 0.5773, -0.5773, -0.5774, 0.5773, -0.5773, -0.5773, 0.5774, -0.5774, -0.5773, 0.5774, -0.5774, -0.5773, 0.5774, -0.5774, -0.5773, 0.5774, -0.5774, -0.5774, 0.5773, -0.5773, -0.5774, 0.5773, -0.5773, -0.5773, 0.5773, -0.5774, 0.0, 0.7071, -0.7071, 0.0, 0.7071, -0.7071, -0.5773, 0.5773, -0.5774, 0.0, 0.7071, -0.7071, -0.5774, -0.5774, -0.5773, -0.5773, 0.5774, -0.5774, 0.5774, -0.5773, -0.5774, 0.5774, -0.5773, -0.5774, -0.5773, 0.5774, -0.5774, 0.5774, 0.5774, -0.5774, -0.5774, -0.5773, -0.5773, -0.5774, -0.5774, -0.5773, 0.0, -0.7071, -0.7071, 0.0, 0.7071, -0.7071, 0.0, 0.7071, -0.7071, 0.5774, 0.5773, -0.5773, 0.5774, 0.5773, -0.5773, 0.0, 0.7071, -0.7071, 0.5774, 0.5774, -0.5774, -0.5774, -0.5773, -0.5773, 0.0, -0.7071, -0.7071, 0.5774, -0.5773, -0.5774, 0.5774, -0.5773, -0.5774, 0.0, -0.7071, -0.7071, 0.5773, -0.5774, -0.5773, 0.5774, 0.5774, -0.5774, 0.5774, 0.5773, -0.5773, 0.5773, 0.5774, -0.5773, 0.5773, 0.5774, -0.5773, 0.5774, 0.5773, -0.5773, 0.5774, 0.5774, -0.5774, 0.5773, -0.5774, -0.5773, 0.5773, 0.5774, -0.5773, 0.5773, -0.5774, -0.5773, 0.5773, -0.5774, -0.5773, 0.5773, 0.5774, -0.5773, 0.5774, 0.5774, -0.5774, -0.5774, -0.5774, -0.5773, -0.5773, 0.5774, -0.5773, -0.3015, 0.3015, -0.9045, -0.5774, -0.5774, -0.5773, -0.3015, 0.3015, -0.9045, 0.0, 0.0, -1.0, -0.3015, 0.3015, -0.9045, -0.5773, 0.5774, -0.5773, 0.0, 0.0, -1.0, 0.0, 0.0, -1.0, -0.5773, 0.5774, -0.5773, 0.0, 0.7071, -0.7071, -0.5774, -0.5774, -0.5773, -0.5773, 0.5774, -0.5774, 0.5774, -0.5773, -0.5774, 0.5774, -0.5773, -0.5774, -0.5773, 0.5774, -0.5774, 0.5774, 0.5774, -0.5774, -0.5774, -0.5774, -0.5773, 0.0, 0.0, -1.0, 0.0, 0.0, -1.0, 0.0, 0.0, -1.0, 0.0, 0.7071, -0.7071, 0.0, 0.0, -1.0, 0.0, 0.0, -1.0, 0.0, 0.0, -1.0, 0.0, 0.0, -1.0, -0.5774, -0.5774, -0.5773, 0.0, 0.0, -1.0, 0.0, -0.7071, -0.7071, 0.0, 0.0, -1.0, 0.0, 0.0, -1.0, 0.0, 0.0, -1.0, 0.0, -0.7071, -0.7071, 0.0, 0.0, -1.0, 0.0, 0.0, -1.0, 0.0, 0.0, -1.0, 0.0, 0.7071, -0.7071, 0.3015, 0.3015, -0.9045, 0.0, 0.0, -1.0, 0.0, 0.0, -1.0, 0.3015, 0.3015, -0.9045, 0.3015, 0.3015, -0.9045, 0.0, 0.7071, -0.7071, 0.5774, 0.5774, -0.5774, 0.0, -0.7071, -0.7071, 0.0, 0.0, -1.0, 0.5773, -0.5774, -0.5774, 0.0, 0.0, -1.0, 0.3015, 0.3015, -0.9045, 0.5773, -0.5774, -0.5774, 0.5773, -0.5774, -0.5774, 0.3015, 0.3015, -0.9045, 0.5774, 0.5774, -0.5774, -0.5773, -0.5774, -0.5773, 0.5773, -0.5774, 0.5773, -0.5774, -0.5774, 0.5774, 0.5773, -0.5774, -0.5773, 0.5773, -0.5774, 0.5773, -0.5773, -0.5774, -0.5773, -0.5773, -0.5774, -0.5773, 0.5773, -0.5774, 0.5773, -0.5774, -0.5774, 0.5774, 0.5773, -0.5774, -0.5773, 0.5773, -0.5774, 0.5773, -0.5773, -0.5774, -0.5773, -0.5774, -0.5774, -0.5773, 0.5773, -0.5774, 0.5774, -0.5774, -0.5774, 0.5774, 0.5774, -0.5773, -0.5774, 0.5773, -0.5774, 0.5774, -0.5774, -0.5774, -0.5773, -0.5773, -0.5774, 0.5774, 0.5774, -0.5773, 0.5774, -0.5774, -0.5773, 0.5773, 0.3015, -0.9045, 0.3015, 0.5774, -0.5773, 0.5774, -0.5773, -0.5774, 0.5774, -0.3015, -0.9045, 0.3015, 0.5774, -0.5773, 0.5774, 0.3015, -0.9045, 0.3015, 0.5773, -0.5774, 0.5774, 0.5774, -0.5773, 0.5774, -0.3015, -0.9045, 0.3015, -0.5774, -0.5774, -0.5773, -0.5773, -0.5774, 0.5774, -0.5774, -0.5774, 0.5774, -0.5773, -0.5773, -0.5774, -0.5773, -0.5774, 0.5774, -0.5774, -0.5774, -0.5773, 0.3015, -0.9045, -0.3015, -0.3015, -0.9045, 0.3015, 0.3015, -0.9045, 0.3015, -0.3015, -0.9045, -0.3015, -0.3015, -0.9045, 0.3015, 0.3015, -0.9045, -0.3015, 0.5773, -0.5774, -0.5773, 0.5773, -0.5774, 0.5774, 0.5773, -0.5774, 0.5774, 0.5774, -0.5773, -0.5774, 0.5773, -0.5774, 0.5774, 0.5773, -0.5774, -0.5773, -0.5773, -0.5774, -0.5773, 0.3015, -0.9045, -0.3015, -0.5773, -0.5773, -0.5774, -0.3015, -0.9045, -0.3015, -0.3015, -0.9045, -0.3015, 0.3015, -0.9045, -0.3015, -0.3015, -0.9045, -0.3015, 0.3015, -0.9045, -0.3015, -0.5773, -0.5774, -0.5773, 0.3015, -0.9045, -0.3015, 0.5773, -0.5774, -0.5773, -0.3015, -0.9045, -0.3015, 0.3015, -0.9045, -0.3015, -0.3015, -0.9045, -0.3015, -0.3015, -0.9045, -0.3015, 0.5773, -0.5773, -0.5774, 0.5773, -0.5774, -0.5773, 0.3015, -0.9045, -0.3015, -0.5774, -0.5774, -0.5773, 0.3015, -0.9045, -0.3015, -0.3015, -0.9045, -0.3015, 0.5774, -0.5773, -0.5774, 0.3015, -0.9045, -0.3015, -0.5774, -0.5774, -0.5773, -0.5774, -0.5773, -0.5773, -0.3015, -0.3015, 0.9045, -0.5774, -0.5774, 0.5774, -0.5774, -0.5774, -0.5773, -0.3015, -0.3015, 0.9045, -0.5774, -0.5773, -0.5773, 0.5774, -0.5773, -0.5774, 0.5774, -0.5773, 0.5773, 0.3015, -0.3015, 0.9045, 0.5774, -0.5773, -0.5773, 0.5774, -0.5773, 0.5773, 0.5774, -0.5773, -0.5774, -0.5773, -0.5773, -0.5774, 0.5774, -0.5773, -0.5774, -0.5774, -0.5774, -0.5773, 0.5773, -0.5774, -0.5774, 0.5774, -0.5773, -0.5774, -0.5773, -0.5773, -0.5774, -0.3015, -0.3015, 0.9045, 0.5774, -0.5773, 0.5773, -0.5774, -0.5774, 0.5774, 0.3015, -0.3015, 0.9045, 0.5774, -0.5773, 0.5773, -0.3015, -0.3015, 0.9045, -0.5774, -0.5774, -0.5773, -0.3015, -0.3015, 0.9045, -0.5774, -0.5774, 0.5774, -0.3015, -0.3015, -0.9045, -0.3015, -0.3015, 0.9045, -0.5774, -0.5774, -0.5773, 0.3015, -0.3015, -0.9045, 0.5773, -0.5774, 0.5774, 0.3015, -0.3015, 0.9045, 0.5774, -0.5773, -0.5774, 0.5773, -0.5774, 0.5774, 0.3015, -0.3015, -0.9045, -0.3015, -0.9045, 0.3015, 0.5774, -0.5773, 0.5774, -0.5774, -0.5774, 0.5773, 0.3015, -0.9045, 0.3015, 0.5774, -0.5773, 0.5774, -0.3015, -0.9045, 0.3015, -0.3015, -0.9045, -0.3015, -0.3015, -0.9045, 0.3015, -0.5774, -0.5774, 0.5773, 0.3015, -0.9045, -0.3015, 0.5774, -0.5773, 0.5774, 0.3015, -0.9045, 0.3015, -0.5774, -0.5773, -0.5774, -0.3015, -0.9045, -0.3015, -0.5774, -0.5774, 0.5773, -0.5774, -0.5773, -0.5774, 0.3015, -0.9045, -0.3015, -0.3015, -0.9045, -0.3015, -0.3015, -0.9045, -0.3015, 0.3015, -0.9045, -0.3015, -0.5774, -0.5773, -0.5774, 0.3015, -0.9045, -0.3015, 0.5774, -0.5773, 0.5774, 0.3015, -0.9045, -0.3015, 0.3015, -0.9045, -0.3015, 0.3015, -0.9045, -0.3015, -0.3015, -0.9045, -0.3015, 0.5773, -0.5773, -0.5774, 0.5774, -0.5773, 0.5774, 0.3015, -0.9045, -0.3015, -0.5774, -0.5773, -0.5773, 0.3015, -0.9045, -0.3015, -0.3015, -0.9045, -0.3015, 0.5774, -0.5773, -0.5774, 0.3015, -0.9045, -0.3015, -0.5774, -0.5773, -0.5773, -0.5773, -0.5774, -0.5773, -0.5774, -0.5774, -0.5773, -0.9045, -0.3015, -0.3015, -0.5774, -0.5774, -0.5773, -0.5774, -0.5774, -0.5773, -0.5773, -0.5774, -0.5773, 0.5773, -0.5774, -0.5773, 0.9045, -0.3015, -0.3015, 0.5774, -0.5773, -0.5774, 0.5773, -0.5774, -0.5773, 0.9045, -0.3015, -0.3015, 0.5773, -0.5774, -0.5773, -0.5774, -0.5774, -0.5773, 0.0, -0.7071, -0.7071, -0.5774, -0.5774, -0.5773, 0.0, -0.7071, -0.7071, 0.5773, -0.5774, -0.5773, 0.0, -0.7071, -0.7071, 0.0, -0.7071, -0.7071, 0.0, -0.7071, -0.7071, -0.5774, -0.5774, -0.5773, 0.5773, -0.5774, -0.5774, 0.5773, -0.5774, -0.5773, 0.0, -0.7071, -0.7071, -0.5774, 0.5773, 0.5774, 0.5774, 0.5774, 0.5773, -0.5773, 0.5774, -0.5774, -0.5773, 0.5774, -0.5774, 0.5774, 0.5774, 0.5773, 0.5774, 0.5774, -0.5774, -0.5774, 0.5773, 0.5774, -0.9045, 0.3015, 0.3015, -0.5773, 0.5774, -0.5774, -0.5773, 0.5774, -0.5774, -0.9045, 0.3015, 0.3015, -0.9045, 0.3015, -0.3015, 0.9045, 0.3015, 0.3015, 0.5774, 0.5774, 0.5773, 0.9045, 0.3015, -0.3015, 0.9045, 0.3015, -0.3015, 0.5774, 0.5774, 0.5773, 0.5774, 0.5774, -0.5774, -0.3015, 0.3015, -0.9045, 0.3015, 0.3015, -0.9045, -0.5773, 0.5774, -0.5774, -0.5773, 0.5774, -0.5774, 0.3015, 0.3015, -0.9045, 0.5774, 0.5774, -0.5774, -0.5773, 0.5773, 0.5774, 0.5774, 0.5773, 0.5774, -0.9045, 0.3015, 0.3015, -0.9045, 0.3015, 0.3015, 0.5774, 0.5773, 0.5774, 0.9045, 0.3015, 0.3015, -0.9045, 0.3015, -0.3015, 0.9045, 0.3015, -0.3015, -0.5774, 0.5773, -0.5773, -0.5774, 0.5773, -0.5773, 0.9045, 0.3015, -0.3015, 0.5773, 0.5773, -0.5774, -0.5774, 0.5773, 0.5773, 0.5774, 0.5773, 0.5773, -0.3015, 0.9045, 0.3015, -0.3015, 0.9045, 0.3015, 0.5774, 0.5773, 0.5773, -0.3015, 0.9045, 0.3015, -0.3015, 0.9045, 0.3015, 0.5774, 0.5773, 0.5773, 0.3015, 0.9045, 0.3015, 0.3015, 0.9045, 0.3015, 0.5774, 0.5773, 0.5773, 0.3015, 0.9045, 0.3015, -0.5774, 0.5773, 0.5774, 0.0, 0.7071, 0.7071, -0.5773, 0.5774, -0.5774, 0.0, 0.7071, 0.7071, -0.3015, 0.9045, 0.3015, 0.0, 0.7071, -0.7071, -0.5773, 0.5774, -0.5774, 0.0, 0.7071, 0.7071, 0.0, 0.7071, -0.7071, -0.3015, 0.9045, 0.3015, -0.3015, 0.9045, 0.3015, 0.0, 0.7071, -0.7071, 0.0, 0.7071, -0.7071, -0.3015, 0.9045, 0.3015, -0.3015, 0.9045, -0.3015, -0.3015, 0.9045, -0.3015, -0.3015, 0.9045, 0.3015, -0.3015, 0.9045, -0.3015, 0.3015, 0.9045, 0.3015, 0.3015, 0.9045, 0.3015, 0.3015, 0.9045, -0.3015, 0.3015, 0.9045, 0.3015, 0.0, 0.7071, 0.7071, 0.3015, 0.9045, -0.3015, 0.3015, 0.9045, -0.3015, 0.0, 0.7071, 0.7071, 0.3015, 0.9045, -0.3015, 0.0, 0.7071, 0.7071, 0.5774, 0.5774, 0.5773, 0.0, 0.7071, -0.7071, 0.3015, 0.9045, -0.3015, 0.0, 0.7071, 0.7071, 0.0, 0.7071, -0.7071, 0.0, 0.7071, -0.7071, 0.5774, 0.5774, 0.5773, 0.5774, 0.5774, -0.5774, 0.3015, 0.9045, -0.3015, 0.3015, 0.9045, -0.3015, -0.5774, 0.5773, -0.5774, -0.3015, 0.9045, -0.3015, -0.3015, 0.9045, -0.3015, -0.5774, 0.5773, -0.5774, -0.3015, 0.9045, -0.3015, 0.3015, 0.9045, -0.3015, -0.5774, 0.5773, -0.5774, -0.5774, 0.5773, -0.5774, 0.3015, 0.9045, -0.3015, 0.5774, 0.5774, -0.5774, -0.9045, 0.3015, -0.3015, -0.5773, 0.5774, -0.5774, -0.5773, 0.5774, -0.5773, -0.5773, 0.5774, -0.5773, -0.5773, 0.5774, -0.5774, -0.5774, 0.5773, -0.5773, 0.5774, 0.5774, -0.5774, 0.9045, 0.3015, -0.3015, 0.5773, 0.5774, -0.5773, 0.5773, 0.5774, -0.5773, 0.9045, 0.3015, -0.3015, 0.5774, 0.5774, -0.5774, -0.5774, 0.5773, -0.5773, -0.5773, 0.5774, -0.5774, -0.5773, 0.5774, -0.5773, -0.5773, 0.5774, -0.5773, -0.5773, 0.5774, -0.5774, -0.3015, 0.3015, -0.9045, 0.5774, 0.5774, -0.5774, 0.5773, 0.5774, -0.5773, 0.3015, 0.3015, -0.9045, 0.3015, 0.3015, -0.9045, 0.5773, 0.5774, -0.5773, 0.5774, 0.5774, -0.5774, -0.9045, 0.3015, -0.3015, -0.5773, 0.5774, -0.5773, -0.5773, 0.5774, -0.5774, -0.5773, 0.5774, -0.5774, -0.5773, 0.5774, -0.5773, -0.5774, 0.5773, -0.5773, 0.5774, 0.5774, -0.5774, 0.9045, 0.3015, -0.3015, 0.5774, 0.5774, -0.5774, 0.5774, 0.5774, -0.5774, 0.9045, 0.3015, -0.3015, 0.5774, 0.5774, -0.5774, -0.5774, 0.5773, -0.5773, -0.5773, 0.5774, -0.5774, -0.5773, 0.5774, -0.5774, -0.5773, 0.5774, -0.5774, -0.5773, 0.5774, -0.5774, -0.5774, 0.5773, -0.5773, 0.5774, 0.5774, -0.5774, 0.5774, 0.5774, -0.5774, 0.5774, 0.5773, -0.5773, 0.5774, 0.5773, -0.5773, 0.5774, 0.5774, -0.5774, 0.5774, 0.5774, -0.5774, -0.5774, 0.5773, -0.5773, 0.0, 0.7071, -0.7071, -0.5773, 0.5774, -0.5773, 0.0, 0.7071, -0.7071, 0.5774, 0.5773, -0.5773, 0.0, 0.7071, -0.7071, -0.5773, 0.5774, -0.5773, 0.0, 0.7071, -0.7071, 0.0, 0.7071, -0.7071, 0.0, 0.7071, -0.7071, 0.5774, 0.5773, -0.5773, 0.5774, 0.5774, -0.5774, -0.5773, 0.5774, 0.5773, -0.3015, 0.3015, 0.9045, -0.9045, 0.3015, 0.3015, -0.9045, 0.3015, 0.3015, -0.3015, 0.3015, 0.9045, -0.5774, 0.5773, 0.5774, 0.3015, 0.3015, 0.9045, 0.5773, 0.5774, 0.5773, 0.5774, 0.5774, 0.5773, 0.5774, 0.5774, 0.5773, 0.5773, 0.5774, 0.5773, 0.9045, 0.3015, 0.3015, 0.3015, 0.3015, 0.9045, -0.3015, 0.3015, 0.9045, 0.3015, 0.9045, -0.3015, 0.3015, 0.9045, -0.3015, -0.3015, 0.3015, 0.9045, -0.3015, 0.9045, -0.3015, -0.3015, 0.3015, -0.9045, 0.3015, 0.9045, -0.3015, -0.5773, 0.5773, -0.5774, -0.5773, 0.5773, -0.5774, 0.3015, 0.9045, -0.3015, -0.3015, 0.9045, -0.3015, -0.3015, 0.9045, -0.3015, 0.3015, 0.3015, -0.9045, 0.3015, 0.9045, -0.3015, 0.3015, 0.9045, -0.3015, -0.3015, 0.9045, -0.3015, 0.3015, 0.9045, -0.3015, 0.3015, 0.9045, -0.3015, 0.3015, 0.3015, -0.9045, 0.5774, 0.5774, -0.5774, -0.3015, 0.9045, -0.3015, 0.3015, 0.9045, -0.3015, -0.5773, 0.5773, -0.5774, 0.3015, 0.9045, -0.3015, 0.3015, 0.9045, -0.3015, 0.0, 0.7071, -0.7071, -0.5773, 0.5773, -0.5774, 0.3015, 0.9045, -0.3015, 0.0, 0.7071, -0.7071, 0.0, 0.7071, -0.7071, 0.3015, 0.9045, -0.3015, 0.5774, 0.5774, -0.5774, -0.5774, 0.5773, 0.5774, -0.3015, 0.3015, 0.9045, -0.5773, 0.5774, 0.5773, -0.5773, 0.5774, 0.5773, -0.3015, 0.3015, 0.9045, -0.5774, 0.5773, 0.5774, 0.3015, 0.3015, 0.9045, 0.5774, 0.5774, 0.5773, 0.5774, 0.5774, 0.5773, 0.5774, 0.5774, 0.5773, 0.5774, 0.5774, 0.5773, 0.5773, 0.5773, 0.5774, -0.5774, 0.5773, 0.5774, -0.5773, 0.5774, 0.5773, -0.9045, 0.3015, 0.3015, -0.9045, 0.3015, 0.3015, -0.5773, 0.5774, 0.5773, -0.5774, 0.5773, 0.5774, 0.5773, 0.5773, 0.5774, 0.5774, 0.5774, 0.5773, 0.5774, 0.5774, 0.5773, 0.5774, 0.5774, 0.5773, 0.5774, 0.5774, 0.5773, 0.9045, 0.3015, 0.3015, -0.5774, 0.5774, 0.5773, 0.5773, 0.5774, 0.5773, -0.5773, 0.5774, 0.5773, -0.5773, 0.5774, 0.5773, 0.5773, 0.5774, 0.5773, 0.9045, 0.3015, 0.3015, -0.5774, 0.5774, 0.5773, 0.5774, 0.5774, 0.5773, -0.9045, 0.3015, 0.3015, -0.9045, 0.3015, 0.3015, 0.5774, 0.5774, 0.5773, 0.5773, 0.5773, 0.5774, -0.5774, 0.5773, 0.5774, -0.5773, 0.5774, 0.5773, -0.5773, 0.5774, 0.5773, -0.5773, 0.5774, 0.5773, -0.5773, 0.5774, 0.5773, -0.5774, 0.5773, 0.5774, 0.5773, 0.5773, 0.5774, 0.5774, 0.5774, 0.5773, 0.5774, 0.5774, 0.5773, 0.5774, 0.5774, 0.5773, 0.5774, 0.5774, 0.5773, 0.5773, 0.5773, 0.5774, -0.5773, 0.5773, 0.5774, -0.5773, 0.5774, 0.5773, -0.5774, 0.5774, -0.5773, -0.5774, 0.5774, -0.5773, -0.5773, 0.5774, 0.5773, -0.3015, 0.3015, -0.9045, 0.5773, 0.5773, 0.5774, 0.5773, 0.5774, 0.5773, 0.3015, 0.3015, -0.9045, 0.3015, 0.3015, -0.9045, 0.5773, 0.5774, 0.5773, 0.5774, 0.5774, -0.5774, -0.5774, 0.5773, 0.5774, 0.5773, 0.5774, 0.5773, -0.5773, 0.5774, 0.5773, -0.5773, 0.5774, 0.5773, 0.5773, 0.5774, 0.5773, 0.9045, 0.3015, 0.3015, -0.5773, 0.5773, 0.5774, 0.5774, 0.5774, 0.5773, -0.9045, 0.3015, 0.3015, -0.9045, 0.3015, 0.3015, 0.5774, 0.5774, 0.5773, 0.5773, 0.5773, 0.5774, -0.5774, 0.5773, 0.5774, -0.5773, 0.5774, 0.5773, -0.5773, 0.5774, -0.5773, -0.5773, 0.5774, -0.5773, -0.5773, 0.5774, 0.5773, -0.3015, 0.3015, -0.9045, 0.5773, 0.5773, 0.5774, 0.5774, 0.5774, 0.5773, 0.3015, 0.3015, -0.9045, 0.3015, 0.3015, -0.9045, 0.5774, 0.5774, 0.5773, 0.5774, 0.5774, -0.5774, -0.5774, 0.5773, 0.5774, 0.5773, 0.5774, 0.5773, -0.5773, 0.5774, -0.5773, -0.5773, 0.5774, -0.5773, 0.5773, 0.5774, 0.5773, 0.5774, 0.5774, -0.5774, -0.5773, 0.5773, 0.5774, 0.5774, 0.5774, 0.5773, -0.5773, 0.5774, -0.5774, -0.5773, 0.5774, -0.5774, 0.5774, 0.5774, 0.5773, 0.5774, 0.5774, -0.5774])] * 3)])
arm_armature = bpy.data.armatures.new('Armature')  # bones are not reproduced

# ---- objects
ob_armature = bpy.data.objects.new('armature', arm_armature)
ob_bakeneko = bpy.data.objects.new('bakeneko', me_bakeneko)

# ---- transforms, parenting, visibility, modifiers, constraints
ob_armature.location = (0.0, 0.0, 0.0)
ob_armature.show_in_front = True
ob_armature.lineart.crease_threshold = 0.0
ob_bakeneko.parent = ob_armature
ob_bakeneko.location = (-2.027e-09, 4.367e-09, -2.077e-06)
ob_bakeneko.rotation_euler = (1.571, -0.0, 0.0)
ob_bakeneko.scale = (0.2168, 0.2168, 0.2168)
ob_bakeneko.lineart.crease_threshold = 0.0
_vg = ob_bakeneko.vertex_groups.new(name='hips')
for _i, _w in zip([22, 23, 24, 25, 26, 37, 46, 131, 132, 136, 187, 207, 208, 209], [0.1393, 0.4148, 0.09636, 0.3473, 0.3962, 0.3059, 0.3059, 0.5699, 0.3962, 0.1393, 0.3473, 0.4148, 0.5699, 0.09636]): _vg.add([_i], _w, 'REPLACE')
_vg = ob_bakeneko.vertex_groups.new(name='spine')
for _i, _w in zip([23, 25, 26, 39, 47, 131, 132, 187, 191, 193, 207, 208, 212, 216], [0.223, 0.5058, 0.5266, 0.1019, 0.103, 0.2673, 0.5266, 0.5058, 0.2926, 0.2926, 0.223, 0.2673, 0.1019, 0.103]): _vg.add([_i], _w, 'REPLACE')
_vg = ob_bakeneko.vertex_groups.new(name='chest')
for _i, _w in zip([25, 26, 39, 47, 132, 187, 212, 216], [0.0369, 0.03887, 0.7356, 0.7916, 0.03887, 0.0369, 0.7356, 0.7916]): _vg.add([_i], _w, 'REPLACE')
_vg = ob_bakeneko.vertex_groups.new(name='neck')
for _i, _w in zip([3, 4, 5, 6, 7, 8, 10, 14, 15, 16, 17, 18, 19, 25, 26, 27, 28, 29, 30, 31, 32, 39, 40, 47, 53, 54, 55, 56, 59, 60, 61, 62, 63, 64, 67, 68, 74, 75, 76, 77, 78, 79, 80, 82, 83, 84, 85, 87, 88, 90, 91, 92, 93, 94, 95, 96, 102, 103, 114, 118, 124, 127, 128, 132, 133, 140, 142, 143, 144, 146, 147, 148, 149, 150, 151, 152, 153, 154, 155, 159, 160, 161, 162, 163, 164, 165, 166, 167, 170, 171, 172, 173, 174, 175, 176, 187, 189, 190, 191, 192, 193, 197, 198, 199, 200, 201, 202, 203, 210, 211, 212, 213, 216, 218, 219, 220, 221, 222, 223, 224, 225, 226, 227, 228, 229, 230, 231, 232, 233, 234, 235, 236], [1.0, 1.0, 1.0, 0.4752, 0.6396, 0.708, 0.1013, 1.0, 0.9811, 0.9935, 1.0, 0.8262, 0.7246, 0.3316, 0.3469, 0.8906, 0.672, 0.9996, 1.0, 1.0, 0.3432, 1.0, 0.9029, 1.0, 0.478, 0.9358, 0.8194, 0.5245, 1.0, 1.0, 1.0, 0.8867, 0.7246, 0.3315, 1.0, 0.708, 1.0, 1.0, 1.0, 1.0, 1.0, 0.8523, 1.0, 1.0, 1.0, 1.0, 1.0, 1.0, 0.8523, 1.0, 1.0, 0.1273, 1.0, 0.846, 0.3315, 0.5245, 0.6396, 0.846, 1.0, 0.4202, 0.8867, 0.9881, 1.0, 0.3469, 0.9881, 0.8906, 1.0, 0.9399, 0.9999, 1.0, 0.9999, 0.8262, 1.0, 1.0, 1.0, 1.0, 1.0, 0.9685, 1.0, 1.0, 0.9996, 1.0, 0.9685, 1.0, 1.0, 1.0, 0.9312, 0.9653, 1.0, 1.0, 1.0, 1.0, 1.0, 0.9312, 0.9935, 0.3316, 0.06273, 0.06273, 0.7544, 0.478, 0.7544, 1.0, 1.0, 0.9811, 1.0, 1.0, 1.0, 1.0, 0.9358, 0.9075, 1.0, 0.9075, 1.0, 0.672, 1.0, 0.9949, 1.0, 0.9949, 1.0, 0.9744, 0.9744, 0.9399, 0.4752, 0.9029, 0.9264, 0.9264, 0.8194, 0.8752, 0.1273, 0.3432, 0.4202, 0.1013]): _vg.add([_i], _w, 'REPLACE')
_vg = ob_bakeneko.vertex_groups.new(name='head')
for _i, _w in zip([0, 1, 2, 3, 4, 5, 6, 7, 8, 9, 10, 11, 12, 13, 14, 15, 16, 17, 18, 19, 20, 21, 22, 23, 24, 25, 26, 27, 28, 29, 30, 31, 32, 33, 34, 35, 36, 37, 38, 39, 40, 41, 42, 43, 44, 45, 46, 47, 48, 49, 50, 51, 52, 53, 54, 55, 56, 57, 58, 59, 60, 61, 62, 63, 64, 65, 66, 67, 68, 69, 70, 71, 72, 73, 74, 75, 76, 77, 78, 79, 80, 81, 82, 83, 84, 85, 86, 87, 88, 89, 90, 91, 92, 93, 94, 95, 96, 97, 98, 99, 100, 101, 102, 103, 104, 105, 106, 107, 108, 109, 110, 111, 112, 113, 114, 115, 116, 117, 118, 119, 120, 121, 122, 123, 124, 125, 126, 127, 128, 129, 130, 131, 132, 133, 134, 135, 136, 137, 138, 139, 140, 141, 142, 143, 144, 145, 146, 147, 148, 149, 150, 151, 152, 153, 154, 155, 156, 157, 158, 159, 160, 161, 162, 163, 164, 165, 166, 167, 168, 169, 170, 171, 172, 173, 174, 175, 176, 177, 178, 179, 180, 181, 182, 183, 184, 185, 186, 187, 188, 189, 190, 191, 192, 193, 194, 195, 196, 197, 198, 199, 200, 201, 202, 203, 204, 205, 206, 207, 208, 209, 210, 211, 212, 213, 214, 215, 216, 217, 218, 219, 220, 221, 222, 223, 224, 225, 226, 227, 228, 229, 230, 231, 232, 233, 234, 235, 236, 237, 238, 239, 240, 241, 242, 243, 244, 245, 246, 247, 248, 249], [1.0, 0.9996, 1.0, 1.0, 1.0, 1.0, 0.9989, 1.0, 1.0, 0.9995, 1.0, 0.9814, 0.9817, 0.995, 1.0, 1.0, 1.0, 1.0, 1.0, 1.0, 0.9346, 0.9862, 0.9976, 1.0, 1.0, 1.0, 1.0, 1.0, 1.0, 1.0, 1.0, 1.0, 1.0, 1.0, 1.0, 0.947, 0.9723, 0.9975, 0.9859, 1.0, 1.0, 1.0, 0.9384, 0.9884, 1.0, 1.0, 0.9975, 1.0, 0.9346, 0.9865, 0.9844, 0.9836, 1.0, 1.0, 1.0, 1.0, 1.0, 1.0, 0.9817, 1.0, 1.0, 1.0, 1.0, 1.0, 1.0, 1.0, 1.0, 1.0, 1.0, 0.999, 1.0, 1.0, 1.0, 1.0, 1.0, 1.0, 1.0, 1.0, 1.0, 1.0, 1.0, 1.0, 1.0, 1.0, 1.0, 1.0, 1.0, 1.0, 1.0, 1.0, 1.0, 1.0, 1.0, 1.0, 1.0, 1.0, 1.0, 1.0, 1.0, 1.0, 1.0, 1.0, 1.0, 1.0, 0.9995, 1.0, 1.0, 0.9952, 1.0, 1.0, 1.0, 0.935, 0.9886, 1.0, 1.0, 1.0, 1.0, 0.9952, 1.0, 0.9997, 1.0, 0.9808, 0.9579, 0.999, 1.0, 1.0, 1.0, 1.0, 1.0, 0.9384, 0.9862, 1.0, 1.0, 1.0, 1.0, 1.0, 0.9976, 0.9814, 0.995, 1.0, 1.0, 1.0, 1.0, 1.0, 1.0, 0.9836, 1.0, 1.0, 1.0, 1.0, 1.0, 1.0, 1.0, 1.0, 1.0, 1.0, 0.9947, 0.9808, 0.9947, 1.0, 1.0, 1.0, 1.0, 1.0, 1.0, 1.0, 1.0, 1.0, 0.947, 0.9723, 1.0, 1.0, 1.0, 1.0, 1.0, 1.0, 1.0, 0.9388, 0.935, 0.9388, 0.9579, 0.9865, 0.9844, 0.9886, 0.9884, 0.9859, 1.0, 1.0, 1.0, 1.0, 1.0, 1.0, 1.0, 1.0, 1.0, 0.9997, 0.9996, 1.0, 1.0, 1.0, 1.0, 1.0, 1.0, 1.0, 0.9977, 0.9977, 1.0, 1.0, 1.0, 1.0, 1.0, 1.0, 1.0, 1.0, 1.0, 1.0, 1.0, 1.0, 1.0, 1.0, 1.0, 1.0, 1.0, 1.0, 1.0, 1.0, 1.0, 0.9989, 1.0, 1.0, 1.0, 1.0, 1.0, 1.0, 1.0, 1.0, 1.0, 1.0, 1.0, 1.0, 1.0, 0.9992, 1.0, 0.9992, 1.0, 1.0, 1.0, 1.0, 1.0, 1.0]): _vg.add([_i], _w, 'REPLACE')
_vg = ob_bakeneko.vertex_groups.new(name='shoulder.L')
for _i, _w in zip([27, 39, 47, 53, 54, 114, 128, 132, 140, 187, 191, 193, 197, 198, 210, 211, 212, 213, 216, 218], [0.2696, 0.9848, 0.9719, 0.2649, 0.3963, 0.7582, 0.5855, 0.09361, 0.9711, 0.02756, 0.3316, 0.8195, 0.6744, 0.5113, 0.05339, 0.4468, 1.0, 0.9295, 0.8881, 0.4395]): _vg.add([_i], _w, 'REPLACE')
_vg = ob_bakeneko.vertex_groups.new(name='upper_arm.L')
for _i, _w in zip([47, 53, 54, 71, 72, 128, 132, 140, 141, 187, 193, 212, 213, 217, 218], [0.7804, 0.1464, 0.2075, 0.2297, 0.3033, 0.07492, 0.2832, 0.9986, 0.3622, 0.1847, 0.937, 0.6985, 0.9677, 0.2898, 0.4948]): _vg.add([_i], _w, 'REPLACE')
_vg = ob_bakeneko.vertex_groups.new(name='forearm.L')
for _i, _w in zip([59, 71, 72, 73, 119, 120, 140, 141, 193, 196, 213, 217, 218], [0.06737, 0.7889, 0.8398, 0.541, 0.4242, 0.491, 0.5744, 0.8986, 0.4775, 0.4745, 0.5215, 0.85, 0.03723]): _vg.add([_i], _w, 'REPLACE')
_vg = ob_bakeneko.vertex_groups.new(name='hand.L')
_vg = ob_bakeneko.vertex_groups.new(name='shoulder.R')
for _i, _w in zip([25, 26, 27, 28, 39, 47, 54, 114, 128, 140, 191, 192, 193, 197, 198, 210, 211, 212, 213, 216], [0.04069, 0.1059, 0.9715, 0.4471, 1.0, 0.8914, 0.0714, 0.6818, 0.5216, 0.2841, 0.8219, 0.2763, 0.3451, 0.7637, 0.5927, 0.4058, 0.9305, 0.9857, 0.4583, 0.9727]): _vg.add([_i], _w, 'REPLACE')
_vg = ob_bakeneko.vertex_groups.new(name='upper_arm.R')
for _i, _w in zip([2, 25, 26, 27, 28, 39, 105, 191, 192, 194, 198, 210, 211, 215, 216], [0.294, 0.1738, 0.2736, 0.9986, 0.488, 0.6945, 0.2803, 0.9362, 0.135, 0.2195, 0.06253, 0.1969, 0.9673, 0.3538, 0.7775]): _vg.add([_i], _w, 'REPLACE')
_vg = ob_bakeneko.vertex_groups.new(name='forearm.R')
for _i, _w in zip([0, 1, 2, 27, 28, 105, 142, 191, 194, 195, 211, 214, 215], [0.4876, 0.4709, 0.8387, 0.5717, 0.031, 0.849, 0.06134, 0.4742, 0.7875, 0.4203, 0.5185, 0.5379, 0.8979]): _vg.add([_i], _w, 'REPLACE')
_vg = ob_bakeneko.vertex_groups.new(name='hand.R')
_vg = ob_bakeneko.vertex_groups.new(name='thigh.L')
for _i, _w in zip([49, 130, 131, 136, 183, 184, 205, 207], [0.7911, 0.819, 0.7962, 0.8321, 0.8235, 0.8501, 0.7788, 0.6982]): _vg.add([_i], _w, 'REPLACE')
_vg = ob_bakeneko.vertex_groups.new(name='shin.L')
for _i, _w in zip([48, 49, 129, 130, 136, 178, 179, 183, 184, 205], [0.8756, 0.8994, 0.8943, 0.914, 0.6091, 0.8705, 0.8894, 0.9181, 0.9317, 0.586]): _vg.add([_i], _w, 'REPLACE')
_vg = ob_bakeneko.vertex_groups.new(name='foot.L')
for _i, _w in zip([42, 48, 129, 177, 178, 179], [0.0136, 0.9035, 0.918, 0.2206, 0.9966, 0.9996]): _vg.add([_i], _w, 'REPLACE')
_vg = ob_bakeneko.vertex_groups.new(name='toe.L')
for _i, _w in zip([48, 129, 177, 178, 179], [0.6632, 0.6831, 0.2201, 0.9966, 0.9996]): _vg.add([_i], _w, 'REPLACE')
_vg = ob_bakeneko.vertex_groups.new(name='heel.L')
for _i, _w in zip([48, 129, 177, 178, 179], [0.9247, 0.9438, 0.007213, 0.8996, 0.9142]): _vg.add([_i], _w, 'REPLACE')
_vg = ob_bakeneko.vertex_groups.new(name='heel.02.L')
for _i, _w in zip([42, 48, 129, 177, 178, 179], [0.3076, 0.8633, 0.9749, 0.3768, 0.927, 0.9968]): _vg.add([_i], _w, 'REPLACE')
_vg = ob_bakeneko.vertex_groups.new(name='thigh.R')
for _i, _w in zip([21, 22, 23, 43, 112, 181, 204, 208], [0.8207, 0.8336, 0.7009, 0.8514, 0.8251, 0.7931, 0.7809, 0.798]): _vg.add([_i], _w, 'REPLACE')
_vg = ob_bakeneko.vertex_groups.new(name='shin.R')
for _i, _w in zip([20, 21, 22, 42, 43, 111, 112, 177, 181, 204], [0.8711, 0.9109, 0.595, 0.8905, 0.9293, 0.8659, 0.9151, 0.8855, 0.8958, 0.5712]): _vg.add([_i], _w, 'REPLACE')
_vg = ob_bakeneko.vertex_groups.new(name='foot.R')
for _i, _w in zip([20, 42, 111, 129, 177, 179], [0.9035, 0.918, 0.9966, 0.0136, 0.9996, 0.2206]): _vg.add([_i], _w, 'REPLACE')
_vg = ob_bakeneko.vertex_groups.new(name='toe.R')
for _i, _w in zip([20, 42, 111, 177, 179], [0.6632, 0.6831, 0.9966, 0.9996, 0.2201]): _vg.add([_i], _w, 'REPLACE')
_vg = ob_bakeneko.vertex_groups.new(name='heel.R')
for _i, _w in zip([20, 42, 111, 177, 179], [0.9247, 0.9438, 0.8996, 0.9142, 0.007213]): _vg.add([_i], _w, 'REPLACE')
_vg = ob_bakeneko.vertex_groups.new(name='heel.02.R')
for _i, _w in zip([20, 42, 111, 129, 177, 179], [0.8633, 0.9749, 0.927, 0.3076, 0.9968, 0.3768]): _vg.add([_i], _w, 'REPLACE')
_m = ob_bakeneko.modifiers.new('Armature', 'ARMATURE')
_m.object = ob_armature

# ---- collection membership
col_collection_1.objects.link(ob_armature)
col_collection_1.objects.link(ob_bakeneko)

# ---- scene / render settings (as saved in the file)
scene.frame_start = 1; scene.frame_end = 250; scene.frame_set(1)
scene.render.engine = 'BLENDER_EEVEE_NEXT'
scene.render.resolution_percentage = 50
scene.render.dither_intensity = 0.0
scene.cycles.use_denoising = False
scene.cycles.samples = 10
scene.cycles.sampling_pattern = 'TABULATED_SOBOL'
scene.cycles.light_sampling_threshold = 0.0
scene.cycles.use_adaptive_sampling = False
scene.cycles.use_light_tree = False
scene.cycles.blur_glossy = 0.0
scene.cycles.pixel_filter_type = 'GAUSSIAN'
scene.cycles.sample_clamp_indirect = 0.0
scene.view_settings.view_transform = 'Standard'
bpy.context.view_layer.update()

# ---- added for rendering (the .blend has no active camera and no usable light): camera, sun
cam_auto = bpy.data.cameras.new('AutoCamera')
cam_auto.lens = 50.0
cam_auto.sensor_width = 36.0
cam_auto.clip_end = 1000.0
ob_auto_camera = bpy.data.objects.new('AutoCamera', cam_auto)
scene.collection.objects.link(ob_auto_camera)
ob_auto_camera.location = (4.56493, -5.36953, 5.71137)
ob_auto_camera.rotation_euler = (1.09748, -7.21219e-08, 0.694738)
scene.camera = ob_auto_camera
light_auto_sun = bpy.data.lights.new('AutoSun', 'SUN')
light_auto_sun.energy = 3.0
light_auto_sun.angle = 0.0523599
ob_auto_sun = bpy.data.objects.new('AutoSun', light_auto_sun)
scene.collection.objects.link(ob_auto_sun)
ob_auto_sun.rotation_euler = (0.872665, 0.174533, 0.523599)
bpy.context.view_layer.update()
